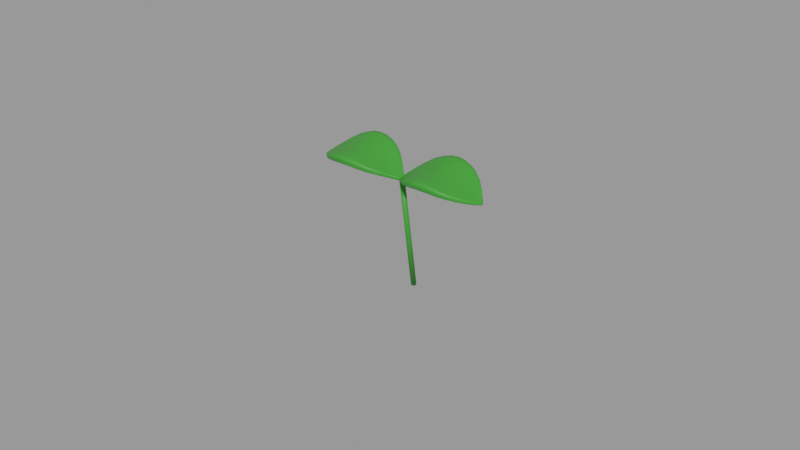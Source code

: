 # Source: top_sprout.blend  (saved by Blender 3.0.42; exported with 4.5.12 LTS)
import bpy
from mathutils import Matrix  # noqa: F401  (used for matrix-valued properties, if any)

bpy.ops.wm.read_factory_settings(use_empty=True)
scene = bpy.context.scene
scene.name = 'Scene'

# ---- materials (node trees are filled in below, after node groups)
mat_material = bpy.data.materials.new('Material')

# ---- material node trees
mat_material.use_nodes = True; mat_material.node_tree.nodes.clear()
_N = mat_material.node_tree.nodes; _L = mat_material.node_tree.links
n0 = _N.new('ShaderNodeBsdfPrincipled'); n0.name = 'Principled BSDF'; n0.location = (10, 300)
n0.distribution = 'GGX'
n0.subsurface_method = 'BURLEY'
n0.inputs[0].default_value = (0.04068, 0.307, 0.02608, 1.0)
n0.inputs[3].default_value = 1.45
n0.inputs[27].default_value = (0.0, 0.0, 0.0, 1.0)
n0.inputs[28].default_value = 1.0
n1 = _N.new('ShaderNodeOutputMaterial'); n1.name = 'Material Output'; n1.location = (300, 300)
_L.new(n0.outputs[0], n1.inputs[0])
n1.is_active_output = True

# ---- meshes
me_cylinder = bpy.data.meshes.new('Cylinder')
me_cylinder.from_pydata([(1.862e-18, 0.01403, 0.695), (3.133e-18, 0.008304, 0.7328), (0.0004277, 0.01392, 0.695), (0.0004277, 0.008191, 0.7328), (0.0007408, 0.01361, 0.695), (0.0007408, 0.007881, 0.7328), (0.0008554, 0.01318, 0.6949), (0.0008554, 0.007459, 0.7327), (0.0007408, 0.01276, 0.6948), (0.0007408, 0.007036, 0.7326), (0.0004277, 0.01245, 0.6948), (0.0004277, 0.006726, 0.7326), (-7.478e-11, 0.01234, 0.6948), (-7.478e-11, 0.006613, 0.7326), (-0.0004277, 0.01245, 0.6948), (-0.0004277, 0.006726, 0.7326), (-0.0007408, 0.01276, 0.6948), (-0.0007408, 0.007036, 0.7326), (-0.0008554, 0.01318, 0.6949), (-0.0008554, 0.007459, 0.7327), (-0.0007408, 0.01361, 0.695), (-0.0007408, 0.007881, 0.7328), (-0.0004277, 0.01392, 0.695), (-0.0004277, 0.008191, 0.7328), (0.02733, 0.005843, 0.7331), (0.02733, 0.005739, 0.7338), (0.02733, 0.00897, 0.7336), (0.02733, 0.008867, 0.7342), (0.02376, 0.01182, 0.7357), (0.019, 0.0137, 0.7376), (0.01425, 0.01416, 0.7382), (0.009492, 0.0137, 0.7376), (0.00474, 0.01191, 0.7356), (0.00474, 0.0117, 0.737), (0.009492, 0.01341, 0.7395), (0.01425, 0.01383, 0.7404), (0.019, 0.01341, 0.7395), (0.02376, 0.01162, 0.737), (0.00474, 0.002416, 0.7342), (0.009492, 0.000128, 0.7356), (0.01425, -0.000496, 0.736), (0.019, 0.000128, 0.7356), (0.02376, 0.002489, 0.7343), (0.02376, 0.002292, 0.7356), (0.019, -0.0001545, 0.7374), (0.01425, -0.0008199, 0.7382), (0.009492, -0.0001545, 0.7374), (0.00474, 0.002206, 0.7356), (0.02772, 0.007438, 0.7331), (0.02772, 0.007355, 0.7337), (0.02376, 0.00702, 0.7359), (0.019, 0.006732, 0.7378), (0.01425, 0.006615, 0.7385), (0.009492, 0.006732, 0.7378), (0.00474, 0.007013, 0.7359), (0.00474, 0.007167, 0.7349), (0.009492, 0.00692, 0.7365), (0.01425, 0.00684, 0.7371), (0.019, 0.00692, 0.7365), (0.02376, 0.00716, 0.7349), (0.02772, 0.008732, 0.7338), (0.02772, 0.005989, 0.7334), (0.02376, 0.001383, 0.7353), (0.019, -0.00148, 0.737), (0.01425, -0.002247, 0.7377), (0.009492, -0.00148, 0.737), (0.00474, 0.001284, 0.7352), (0.00474, 0.01267, 0.737), (0.009492, 0.0148, 0.7395), (0.01425, 0.01534, 0.7403), (0.019, 0.0148, 0.7395), (0.02376, 0.01258, 0.737), (0.02851, 0.007441, 0.7331), (0.02772, 0.008786, 0.7335), (0.02772, 0.006043, 0.7331), (0.02376, 0.001505, 0.7345), (0.019, -0.001303, 0.7358), (0.01425, -0.002045, 0.7363), (0.009492, -0.001303, 0.7358), (0.00474, 0.001414, 0.7344), (0.00474, 0.0128, 0.7361), (0.009492, 0.01498, 0.7383), (0.01425, 0.01554, 0.739), (0.019, 0.01498, 0.7383), (0.02376, 0.0127, 0.7362), (0.02851, 0.007481, 0.7328), (-3.263e-09, 0.006629, 0.7321), (-3.263e-09, 0.006479, 0.733), (-3.263e-09, 0.008445, 0.7323), (-3.263e-09, 0.008295, 0.7333), (-0.02733, 0.005843, 0.7331), (-0.02733, 0.005739, 0.7338), (-0.02733, 0.00897, 0.7336), (-0.02733, 0.008867, 0.7342), (-0.02376, 0.01182, 0.7357), (-0.019, 0.0137, 0.7376), (-0.01425, 0.01416, 0.7382), (-0.009492, 0.0137, 0.7376), (-0.00474, 0.01191, 0.7356), (-0.00474, 0.0117, 0.737), (-0.009492, 0.01341, 0.7395), (-0.01425, 0.01383, 0.7404), (-0.019, 0.01341, 0.7395), (-0.02376, 0.01162, 0.737), (-0.00474, 0.002416, 0.7342), (-0.009492, 0.000128, 0.7356), (-0.01425, -0.000496, 0.736), (-0.019, 0.000128, 0.7356), (-0.02376, 0.002489, 0.7343), (-0.02376, 0.002292, 0.7356), (-0.019, -0.0001545, 0.7374), (-0.01425, -0.0008199, 0.7382), (-0.009492, -0.0001545, 0.7374), (-0.00474, 0.002206, 0.7356), (-3.263e-09, 0.007541, 0.7322), (-3.263e-09, 0.007384, 0.7332), (-0.02772, 0.007438, 0.7331), (-0.02772, 0.007355, 0.7337), (-0.02376, 0.00702, 0.7359), (-0.019, 0.006732, 0.7378), (-0.01425, 0.006615, 0.7385), (-0.009492, 0.006732, 0.7378), (-0.00474, 0.007013, 0.7359), (-0.00474, 0.007167, 0.7349), (-0.009492, 0.00692, 0.7365), (-0.01425, 0.00684, 0.7371), (-0.019, 0.00692, 0.7365), (-0.02376, 0.00716, 0.7349), (-3.263e-09, 0.00633, 0.7328), (-3.263e-09, 0.008508, 0.7331), (-0.02772, 0.008732, 0.7338), (-0.02772, 0.005989, 0.7334), (-0.02376, 0.001383, 0.7353), (-0.019, -0.00148, 0.737), (-0.01425, -0.002247, 0.7377), (-0.009492, -0.00148, 0.737), (-0.00474, 0.001284, 0.7352), (-0.00474, 0.01267, 0.737), (-0.009492, 0.0148, 0.7395), (-0.01425, 0.01534, 0.7403), (-0.019, 0.0148, 0.7395), (-0.02376, 0.01258, 0.737), (-0.02851, 0.007441, 0.7331), (3.141e-18, 0.007419, 0.733), (-3.263e-09, 0.008592, 0.7326), (-0.02772, 0.008786, 0.7335), (-0.02772, 0.006043, 0.7331), (-0.02376, 0.001505, 0.7345), (-0.019, -0.001303, 0.7358), (-0.01425, -0.002045, 0.7363), (-0.009492, -0.001303, 0.7358), (-0.00474, 0.001414, 0.7344), (-0.00474, 0.0128, 0.7361), (-0.009492, 0.01498, 0.7383), (-0.01425, 0.01554, 0.739), (-0.019, 0.01498, 0.7383), (-0.02376, 0.0127, 0.7362), (-0.02851, 0.007481, 0.7328), (3.122e-18, 0.007502, 0.7324), (-3.263e-09, 0.006413, 0.7323), (-3.263e-09, 0.007019, 0.7321), (-3.263e-09, 0.006329, 0.733), (-3.263e-09, 0.007906, 0.7333), (-3.263e-09, 0.008593, 0.7324), (0.002369, 0.01031, 0.7341), (0.02599, 0.01003, 0.7353), (0.02765, 0.008833, 0.7334), (0.02765, 0.008198, 0.7333), (0.02765, 0.006578, 0.7336), (0.02765, 0.006018, 0.733), (0.02599, 0.00444, 0.7335), (0.002369, 0.004189, 0.7343), (0.02599, 0.01018, 0.7344), (0.02138, 0.01301, 0.7368), (0.01663, 0.01405, 0.7381), (0.01187, 0.01405, 0.7381), (0.007115, 0.01302, 0.7368), (0.002369, 0.01013, 0.7352), (0.007115, 0.01277, 0.7384), (0.01187, 0.01374, 0.7401), (0.01663, 0.01374, 0.7401), (0.02138, 0.01276, 0.7384), (0.002369, 0.004368, 0.7332), (0.007115, 0.001016, 0.735), (0.01187, -0.0003513, 0.7359), (0.01663, -0.0003513, 0.7359), (0.02138, 0.001025, 0.735), (0.02599, 0.004298, 0.7345), (0.02138, 0.0007809, 0.7366), (0.01663, -0.000663, 0.738), (0.01187, -0.000663, 0.738), (0.007115, 0.0007701, 0.7366), (0.02376, 0.004313, 0.7356), (0.019, 0.002791, 0.7374), (0.01425, 0.00236, 0.7382), (0.009492, 0.002791, 0.7374), (0.00474, 0.00426, 0.7356), (0.00474, 0.004438, 0.7344), (0.009492, 0.003018, 0.7359), (0.01425, 0.002626, 0.7364), (0.019, 0.003018, 0.7359), (0.02376, 0.004477, 0.7345), (0.02376, 0.001658, 0.7343), (0.019, -0.001081, 0.7355), (0.01425, -0.001803, 0.736), (0.009492, -0.001081, 0.7355), (0.00474, 0.00157, 0.7342), (0.00474, 0.01272, 0.7358), (0.009492, 0.01486, 0.7379), (0.01425, 0.01541, 0.7386), (0.019, 0.01486, 0.7379), (0.02376, 0.01262, 0.7359), (-3.263e-09, 0.008062, 0.7322), (-3.263e-09, 0.006862, 0.7331), (0.02765, 0.006667, 0.733), (0.02765, 0.008109, 0.7339), (0.02376, 0.009678, 0.7364), (0.019, 0.01059, 0.7386), (0.01425, 0.01078, 0.7395), (0.009492, 0.01059, 0.7386), (0.00474, 0.009717, 0.7364), (0.00474, 0.009894, 0.7353), (0.009492, 0.01082, 0.7371), (0.01425, 0.01105, 0.7377), (0.019, 0.01082, 0.7371), (0.02376, 0.009842, 0.7354), (0.02138, 0.007023, 0.7359), (0.01663, 0.006859, 0.7369), (0.01187, 0.006859, 0.7369), (0.007115, 0.007024, 0.7358), (0.002369, 0.007345, 0.7336), (0.007115, 0.006857, 0.7369), (0.01187, 0.006647, 0.7383), (0.01663, 0.006647, 0.7383), (0.02138, 0.006858, 0.7369), (0.02604, 0.007205, 0.7346), (0.002369, 0.007193, 0.7346), (0.02604, 0.007315, 0.7339), (0.02842, 0.007485, 0.7328), (-3.263e-09, 0.007527, 0.7323), (-3.263e-09, 0.006371, 0.7325), (-3.263e-09, 0.008462, 0.7333), (0.02765, 0.008746, 0.734), (0.02765, 0.005931, 0.7336), (0.02376, 0.001469, 0.7355), (0.019, -0.001355, 0.7373), (0.01425, -0.002115, 0.738), (0.009492, -0.001355, 0.7373), (0.00474, 0.00137, 0.7355), (0.00474, 0.01252, 0.7372), (0.009492, 0.01459, 0.7397), (0.01425, 0.0151, 0.7406), (0.019, 0.01459, 0.7397), (0.02376, 0.01243, 0.7372), (0.02842, 0.007421, 0.7332), (-3.263e-09, 0.007395, 0.7331), (-3.263e-09, 0.006874, 0.7329), (0.02842, 0.007796, 0.7332), (0.02138, 0.01399, 0.7384), (0.01663, 0.01522, 0.7401), (0.01187, 0.01522, 0.7401), (0.007115, 0.014, 0.7384), (0.002369, 0.01076, 0.7352), (0.007115, -0.0004021, 0.7362), (0.01187, -0.002068, 0.7375), (0.01663, -0.002068, 0.7375), (0.02138, -0.0003897, 0.7362), (0.02604, 0.003816, 0.7342), (0.002369, 0.003623, 0.7341), (0.02842, 0.007066, 0.7331), (0.02604, 0.01057, 0.7353), (-3.263e-09, 0.007963, 0.7331), (-3.263e-09, 0.008549, 0.7329), (0.02772, 0.008759, 0.7337), (0.02772, 0.006016, 0.7332), (0.02376, 0.001444, 0.7349), (0.019, -0.001392, 0.7364), (0.01425, -0.002147, 0.737), (0.009492, -0.001392, 0.7364), (0.00474, 0.001349, 0.7348), (0.00474, 0.01274, 0.7365), (0.009492, 0.01489, 0.7389), (0.01425, 0.01544, 0.7397), (0.019, 0.01489, 0.7389), (0.02376, 0.01264, 0.7366), (0.02851, 0.007461, 0.733), (3.132e-18, 0.00746, 0.7327), (-3.263e-09, 0.00646, 0.7321), (-3.263e-09, 0.008047, 0.7325), (0.02604, 0.01065, 0.7347), (0.02842, 0.007107, 0.7328), (0.002369, 0.003729, 0.7334), (0.02604, 0.003901, 0.7337), (0.02138, -0.0002363, 0.7352), (0.01663, -0.001873, 0.7362), (0.01187, -0.001873, 0.7362), (0.007115, -0.0002477, 0.7352), (0.002369, 0.01086, 0.7345), (0.007115, 0.01415, 0.7374), (0.01187, 0.01541, 0.7388), (0.01663, 0.01541, 0.7388), (0.02138, 0.01414, 0.7374), (0.02842, 0.007838, 0.7329), (-3.263e-09, 0.006958, 0.7323), (-0.002369, 0.01031, 0.7341), (-0.02599, 0.01003, 0.7353), (-0.02765, 0.008833, 0.7334), (-0.02765, 0.008198, 0.7333), (-0.02765, 0.006578, 0.7336), (-0.02765, 0.006018, 0.733), (-0.02599, 0.00444, 0.7335), (-0.002369, 0.004189, 0.7343), (-0.02599, 0.01018, 0.7344), (-0.02138, 0.01301, 0.7368), (-0.01663, 0.01405, 0.7381), (-0.01187, 0.01405, 0.7381), (-0.007115, 0.01302, 0.7368), (-0.002369, 0.01013, 0.7352), (-0.007115, 0.01277, 0.7384), (-0.01187, 0.01374, 0.7401), (-0.01663, 0.01374, 0.7401), (-0.02138, 0.01276, 0.7384), (-0.002369, 0.004368, 0.7332), (-0.007115, 0.001016, 0.735), (-0.01187, -0.0003513, 0.7359), (-0.01663, -0.0003513, 0.7359), (-0.02138, 0.001025, 0.735), (-0.02599, 0.004298, 0.7345), (-0.02138, 0.0007809, 0.7366), (-0.01663, -0.000663, 0.738), (-0.01187, -0.000663, 0.738), (-0.007115, 0.0007701, 0.7366), (-0.02376, 0.004313, 0.7356), (-0.019, 0.002791, 0.7374), (-0.01425, 0.00236, 0.7382), (-0.009492, 0.002791, 0.7374), (-0.00474, 0.00426, 0.7356), (-0.00474, 0.004438, 0.7344), (-0.009492, 0.003018, 0.7359), (-0.01425, 0.002626, 0.7364), (-0.019, 0.003018, 0.7359), (-0.02376, 0.004477, 0.7345), (-0.02376, 0.001658, 0.7343), (-0.019, -0.001081, 0.7355), (-0.01425, -0.001803, 0.736), (-0.009492, -0.001081, 0.7355), (-0.00474, 0.00157, 0.7342), (-0.00474, 0.01272, 0.7358), (-0.009492, 0.01486, 0.7379), (-0.01425, 0.01541, 0.7386), (-0.019, 0.01486, 0.7379), (-0.02376, 0.01262, 0.7359), (-0.02765, 0.006667, 0.733), (-0.02765, 0.008109, 0.7339), (-0.02376, 0.009678, 0.7364), (-0.019, 0.01059, 0.7386), (-0.01425, 0.01078, 0.7395), (-0.009492, 0.01059, 0.7386), (-0.00474, 0.009717, 0.7364), (-0.00474, 0.009894, 0.7353), (-0.009492, 0.01082, 0.7371), (-0.01425, 0.01105, 0.7377), (-0.019, 0.01082, 0.7371), (-0.02376, 0.009842, 0.7354), (-0.02138, 0.007023, 0.7359), (-0.01663, 0.006859, 0.7369), (-0.01187, 0.006859, 0.7369), (-0.007115, 0.007024, 0.7358), (-0.002369, 0.007345, 0.7336), (-0.007115, 0.006857, 0.7369), (-0.01187, 0.006647, 0.7383), (-0.01663, 0.006647, 0.7383), (-0.02138, 0.006858, 0.7369), (-0.02604, 0.007205, 0.7346), (-0.002369, 0.007193, 0.7346), (-0.02604, 0.007315, 0.7339), (-0.02842, 0.007485, 0.7328), (-0.02765, 0.008746, 0.734), (-0.02765, 0.005931, 0.7336), (-0.02376, 0.001469, 0.7355), (-0.019, -0.001355, 0.7373), (-0.01425, -0.002115, 0.738), (-0.009492, -0.001355, 0.7373), (-0.00474, 0.00137, 0.7355), (-0.00474, 0.01252, 0.7372), (-0.009492, 0.01459, 0.7397), (-0.01425, 0.0151, 0.7406), (-0.019, 0.01459, 0.7397), (-0.02376, 0.01243, 0.7372), (-0.02842, 0.007421, 0.7332), (-0.02842, 0.007796, 0.7332), (-0.02138, 0.01399, 0.7384), (-0.01663, 0.01522, 0.7401), (-0.01187, 0.01522, 0.7401), (-0.007115, 0.014, 0.7384), (-0.002369, 0.01076, 0.7352), (-0.007115, -0.0004021, 0.7362), (-0.01187, -0.002068, 0.7375), (-0.01663, -0.002068, 0.7375), (-0.02138, -0.0003897, 0.7362), (-0.02604, 0.003816, 0.7342), (-0.002369, 0.003623, 0.7341), (-0.02842, 0.007066, 0.7331), (-0.02604, 0.01057, 0.7353), (-0.02772, 0.008759, 0.7337), (-0.02772, 0.006016, 0.7332), (-0.02376, 0.001444, 0.7349), (-0.019, -0.001392, 0.7364), (-0.01425, -0.002147, 0.737), (-0.009492, -0.001392, 0.7364), (-0.00474, 0.001349, 0.7348), (-0.00474, 0.01274, 0.7365), (-0.009492, 0.01489, 0.7389), (-0.01425, 0.01544, 0.7397), (-0.019, 0.01489, 0.7389), (-0.02376, 0.01264, 0.7366), (-0.02851, 0.007461, 0.733), (-0.02604, 0.01065, 0.7347), (-0.02842, 0.007107, 0.7328), (-0.002369, 0.003729, 0.7334), (-0.02604, 0.003901, 0.7337), (-0.02138, -0.0002363, 0.7352), (-0.01663, -0.001873, 0.7362), (-0.01187, -0.001873, 0.7362), (-0.007115, -0.0002477, 0.7352), (-0.002369, 0.01086, 0.7345), (-0.007115, 0.01415, 0.7374), (-0.01187, 0.01541, 0.7388), (-0.01663, 0.01541, 0.7388), (-0.02138, 0.01414, 0.7374), (-0.02842, 0.007838, 0.7329), (0.02603, 0.01049, 0.7354), (0.02832, 0.006997, 0.7332), (0.002369, 0.00367, 0.7343), (0.02603, 0.005679, 0.7337), (0.002369, 0.005471, 0.7344), (0.02603, 0.005556, 0.7345), (0.02138, 0.003379, 0.7366), (0.01663, 0.002463, 0.738), (0.01187, 0.002463, 0.738), (0.007115, 0.003373, 0.7366), (0.002369, 0.005635, 0.7333), (0.007115, 0.003573, 0.7353), (0.01187, 0.002717, 0.7363), (0.01663, 0.002717, 0.7363), (0.02138, 0.003577, 0.7353), (0.02603, 0.003849, 0.7344), (0.02138, -0.0002784, 0.7365), (0.01663, -0.001937, 0.7379), (0.01187, -0.001937, 0.7379), (0.007115, -0.0002908, 0.7365), (0.002369, 0.01065, 0.7353), (0.007115, 0.01381, 0.7387), (0.01187, 0.01499, 0.7404), (0.01663, 0.01499, 0.7404), (0.02138, 0.0138, 0.7387), (0.02138, 0.01047, 0.7364), (0.01663, 0.011, 0.7376), (0.01187, 0.011, 0.7376), (0.007115, 0.01047, 0.7364), (0.002369, 0.009053, 0.7339), (0.007115, 0.01027, 0.7377), (0.01187, 0.01075, 0.7392), (0.01663, 0.01075, 0.7392), (0.02138, 0.01027, 0.7377), (0.02603, 0.008825, 0.735), (0.002369, 0.008889, 0.7349), (0.02603, 0.008948, 0.7342), (0.02832, 0.007825, 0.7334), (0.02842, 0.007817, 0.7331), (0.02138, 0.01406, 0.7379), (0.01663, 0.01531, 0.7395), (0.01187, 0.01531, 0.7395), (0.007115, 0.01407, 0.7379), (0.002369, 0.01081, 0.7348), (0.007115, -0.0003254, 0.7357), (0.01187, -0.001971, 0.7369), (0.01663, -0.001971, 0.7369), (0.02138, -0.0003135, 0.7357), (0.02604, 0.003858, 0.7339), (0.002369, 0.003676, 0.7337), (0.02842, 0.007086, 0.733), (0.02604, 0.01061, 0.735), (0.02603, 0.01062, 0.7345), (0.02832, 0.007063, 0.7328), (0.002369, 0.003835, 0.7332), (0.02603, 0.003982, 0.7335), (0.02138, -4.15e-05, 0.735), (0.01663, -0.001635, 0.7359), (0.01187, -0.001635, 0.7359), (0.007115, -5.245e-05, 0.7349), (0.002369, 0.01082, 0.7342), (0.007115, 0.01405, 0.7371), (0.01187, 0.01529, 0.7384), (0.01663, 0.01529, 0.7384), (0.02138, 0.01404, 0.7371), (0.02832, 0.007892, 0.7329), (-3.263e-09, 0.007936, 0.7332), (-0.02603, 0.01049, 0.7354), (-0.02832, 0.006997, 0.7332), (-0.002369, 0.00367, 0.7343), (-0.02603, 0.005679, 0.7337), (-0.002369, 0.005471, 0.7344), (-0.02603, 0.005556, 0.7345), (-0.02138, 0.003379, 0.7366), (-0.01663, 0.002463, 0.738), (-0.01187, 0.002463, 0.738), (-0.007115, 0.003373, 0.7366), (-0.002369, 0.005635, 0.7333), (-0.007115, 0.003573, 0.7353), (-0.01187, 0.002717, 0.7363), (-0.01663, 0.002717, 0.7363), (-0.02138, 0.003577, 0.7353), (-0.02603, 0.003849, 0.7344), (-0.02138, -0.0002784, 0.7365), (-0.01663, -0.001937, 0.7379), (-0.01187, -0.001937, 0.7379), (-0.007115, -0.0002908, 0.7365), (-0.002369, 0.01065, 0.7353), (-0.007115, 0.01381, 0.7387), (-0.01187, 0.01499, 0.7404), (-0.01663, 0.01499, 0.7404), (-0.02138, 0.0138, 0.7387), (-0.02138, 0.01047, 0.7364), (-0.01663, 0.011, 0.7376), (-0.01187, 0.011, 0.7376), (-0.007115, 0.01047, 0.7364), (-0.002369, 0.009053, 0.7339), (-0.007115, 0.01027, 0.7377), (-0.01187, 0.01075, 0.7392), (-0.01663, 0.01075, 0.7392), (-0.02138, 0.01027, 0.7377), (-0.02603, 0.008825, 0.735), (-0.002369, 0.008889, 0.7349), (-0.02603, 0.008948, 0.7342), (-0.02832, 0.007825, 0.7334), (-3.263e-09, 0.006855, 0.733), (3.13e-18, 0.006916, 0.7326), (-0.02842, 0.007817, 0.7331), (-0.02138, 0.01406, 0.7379), (-0.01663, 0.01531, 0.7395), (-0.01187, 0.01531, 0.7395), (-0.007115, 0.01407, 0.7379), (-0.002369, 0.01081, 0.7348), (-0.007115, -0.0003254, 0.7357), (-0.01187, -0.001971, 0.7369), (-0.01663, -0.001971, 0.7369), (-0.02138, -0.0003135, 0.7357), (-0.02604, 0.003858, 0.7339), (-0.002369, 0.003676, 0.7337), (-0.02842, 0.007086, 0.733), (-0.02604, 0.01061, 0.735), (-3.263e-09, 0.008005, 0.7328), (-3.263e-09, 0.008068, 0.7323), (-0.02603, 0.01062, 0.7345), (-0.02832, 0.007063, 0.7328), (-0.002369, 0.003835, 0.7332), (-0.02603, 0.003982, 0.7335), (-0.02138, -4.15e-05, 0.735), (-0.01663, -0.001635, 0.7359), (-0.01187, -0.001635, 0.7359), (-0.007115, -5.245e-05, 0.7349), (-0.002369, 0.01082, 0.7342), (-0.007115, 0.01405, 0.7371), (-0.01187, 0.01529, 0.7384), (-0.01663, 0.01529, 0.7384), (-0.02138, 0.01404, 0.7371), (-0.02832, 0.007892, 0.7329), (3.115e-18, 0.006986, 0.7322)], [], [(0, 1, 3, 2), (2, 3, 5, 4), (4, 5, 7, 6), (6, 7, 9, 8), (8, 9, 11, 10), (10, 11, 13, 12), (12, 13, 15, 14), (14, 15, 17, 16), (16, 17, 19, 18), (18, 19, 21, 20), (3, 1, 23, 21, 19, 17, 15, 13, 11, 9, 7, 5), (20, 21, 23, 22), (22, 23, 1, 0), (0, 2, 4, 6, 8, 10, 12, 14, 16, 18, 20, 22), (71, 253, 431, 270), (253, 37, 165, 431), (431, 165, 27, 242), (270, 431, 242, 60), (72, 254, 432, 269), (254, 49, 168, 432), (432, 168, 25, 243), (269, 432, 243, 61), (66, 248, 433, 268), (248, 47, 171, 433), (433, 171, 87, 161), (268, 433, 161, 128), (59, 237, 434, 201), (237, 48, 214, 434), (434, 214, 24, 170), (201, 434, 170, 42), (54, 236, 435, 196), (236, 115, 213, 435), (435, 213, 87, 171), (196, 435, 171, 47), (49, 235, 436, 168), (235, 50, 192, 436), (436, 192, 43, 187), (168, 436, 187, 25), (50, 234, 437, 192), (234, 51, 193, 437), (437, 193, 44, 188), (192, 437, 188, 43), (51, 233, 438, 193), (233, 52, 194, 438), (438, 194, 45, 189), (193, 438, 189, 44), (52, 232, 439, 194), (232, 53, 195, 439), (439, 195, 46, 190), (194, 439, 190, 45), (53, 231, 440, 195), (231, 54, 196, 440), (440, 196, 47, 191), (195, 440, 191, 46), (114, 230, 441, 160), (230, 55, 197, 441), (441, 197, 38, 182), (160, 441, 182, 86), (55, 229, 442, 197), (229, 56, 198, 442), (442, 198, 39, 183), (197, 442, 183, 38), (56, 228, 443, 198), (228, 57, 199, 443), (443, 199, 40, 184), (198, 443, 184, 39), (57, 227, 444, 199), (227, 58, 200, 444), (444, 200, 41, 185), (199, 444, 185, 40), (58, 226, 445, 200), (226, 59, 201, 445), (445, 201, 42, 186), (200, 445, 186, 41), (61, 243, 446, 267), (243, 25, 187, 446), (446, 187, 43, 244), (267, 446, 244, 62), (62, 244, 447, 266), (244, 43, 188, 447), (447, 188, 44, 245), (266, 447, 245, 63), (63, 245, 448, 265), (245, 44, 189, 448), (448, 189, 45, 246), (265, 448, 246, 64), (64, 246, 449, 264), (246, 45, 190, 449), (449, 190, 46, 247), (264, 449, 247, 65), (65, 247, 450, 263), (247, 46, 191, 450), (450, 191, 47, 248), (263, 450, 248, 66), (129, 241, 451, 262), (241, 89, 177, 451), (451, 177, 33, 249), (262, 451, 249, 67), (67, 249, 452, 261), (249, 33, 178, 452), (452, 178, 34, 250), (261, 452, 250, 68), (68, 250, 453, 260), (250, 34, 179, 453), (453, 179, 35, 251), (260, 453, 251, 69), (69, 251, 454, 259), (251, 35, 180, 454), (454, 180, 36, 252), (259, 454, 252, 70), (70, 252, 455, 258), (252, 36, 181, 455), (455, 181, 37, 253), (258, 455, 253, 71), (29, 173, 456, 224), (173, 28, 225, 456), (456, 225, 59, 226), (224, 456, 226, 58), (30, 174, 457, 223), (174, 29, 224, 457), (457, 224, 58, 227), (223, 457, 227, 57), (31, 175, 458, 222), (175, 30, 223, 458), (458, 223, 57, 228), (222, 458, 228, 56), (32, 176, 459, 221), (176, 31, 222, 459), (459, 222, 56, 229), (221, 459, 229, 55), (88, 164, 460, 212), (164, 32, 221, 460), (460, 221, 55, 230), (212, 460, 230, 114), (34, 178, 461, 219), (178, 33, 220, 461), (461, 220, 54, 231), (219, 461, 231, 53), (35, 179, 462, 218), (179, 34, 219, 462), (462, 219, 53, 232), (218, 462, 232, 52), (36, 180, 463, 217), (180, 35, 218, 463), (463, 218, 52, 233), (217, 463, 233, 51), (37, 181, 464, 216), (181, 36, 217, 464), (464, 217, 51, 234), (216, 464, 234, 50), (27, 165, 465, 215), (165, 37, 216, 465), (465, 216, 50, 235), (215, 465, 235, 49), (33, 177, 466, 220), (177, 89, 162, 466), (466, 162, 115, 236), (220, 466, 236, 54), (28, 172, 467, 225), (172, 26, 167, 467), (467, 167, 48, 237), (225, 467, 237, 59), (60, 242, 468, 257), (242, 27, 215, 468), (468, 215, 49, 254), (257, 468, 254, 72), (73, 273, 469, 302), (273, 60, 257, 469), (469, 257, 72, 285), (302, 469, 285, 85), (83, 283, 470, 301), (283, 70, 258, 470), (470, 258, 71, 284), (301, 470, 284, 84), (82, 282, 471, 300), (282, 69, 259, 471), (471, 259, 70, 283), (300, 471, 283, 83), (81, 281, 472, 299), (281, 68, 260, 472), (472, 260, 69, 282), (299, 472, 282, 82), (80, 280, 473, 298), (280, 67, 261, 473), (473, 261, 68, 281), (298, 473, 281, 81), (144, 272, 474, 297), (272, 129, 262, 474), (474, 262, 67, 280), (297, 474, 280, 80), (78, 278, 475, 296), (278, 65, 263, 475), (475, 263, 66, 279), (296, 475, 279, 79), (77, 277, 476, 295), (277, 64, 264, 476), (476, 264, 65, 278), (295, 476, 278, 78), (76, 276, 477, 294), (276, 63, 265, 477), (477, 265, 64, 277), (294, 477, 277, 77), (75, 275, 478, 293), (275, 62, 266, 478), (478, 266, 63, 276), (293, 478, 276, 76), (74, 274, 479, 292), (274, 61, 267, 479), (479, 267, 62, 275), (292, 479, 275, 75), (79, 279, 480, 291), (279, 66, 268, 480), (480, 268, 128, 240), (291, 480, 240, 159), (85, 285, 481, 290), (285, 72, 269, 481), (481, 269, 61, 274), (290, 481, 274, 74), (84, 284, 482, 289), (284, 71, 270, 482), (482, 270, 60, 273), (289, 482, 273, 73), (28, 211, 483, 172), (211, 84, 289, 483), (483, 289, 73, 166), (172, 483, 166, 26), (48, 238, 484, 214), (238, 85, 290, 484), (484, 290, 74, 169), (214, 484, 169, 24), (38, 206, 485, 182), (206, 79, 291, 485), (485, 291, 159, 287), (182, 485, 287, 86), (24, 169, 486, 170), (169, 74, 292, 486), (486, 292, 75, 202), (170, 486, 202, 42), (42, 202, 487, 186), (202, 75, 293, 487), (487, 293, 76, 203), (186, 487, 203, 41), (41, 203, 488, 185), (203, 76, 294, 488), (488, 294, 77, 204), (185, 488, 204, 40), (40, 204, 489, 184), (204, 77, 295, 489), (489, 295, 78, 205), (184, 489, 205, 39), (39, 205, 490, 183), (205, 78, 296, 490), (490, 296, 79, 206), (183, 490, 206, 38), (88, 163, 491, 164), (163, 144, 297, 491), (491, 297, 80, 207), (164, 491, 207, 32), (32, 207, 492, 176), (207, 80, 298, 492), (492, 298, 81, 208), (176, 492, 208, 31), (31, 208, 493, 175), (208, 81, 299, 493), (493, 299, 82, 209), (175, 493, 209, 30), (30, 209, 494, 174), (209, 82, 300, 494), (494, 300, 83, 210), (174, 494, 210, 29), (29, 210, 495, 173), (210, 83, 301, 495), (495, 301, 84, 211), (173, 495, 211, 28), (26, 166, 496, 167), (166, 73, 302, 496), (496, 302, 85, 238), (167, 496, 238, 48), (143, 271, 497, 255), (271, 129, 241, 497), (497, 241, 89, 162), (255, 497, 162, 115), (141, 403, 498, 388), (403, 130, 377, 498), (498, 377, 93, 305), (388, 498, 305, 103), (142, 402, 499, 389), (402, 131, 378, 499), (499, 378, 91, 308), (389, 499, 308, 117), (136, 401, 500, 383), (401, 128, 161, 500), (500, 161, 87, 311), (383, 500, 311, 113), (127, 341, 501, 375), (341, 108, 310, 501), (501, 310, 90, 352), (375, 501, 352, 116), (122, 336, 502, 374), (336, 113, 311, 502), (502, 311, 87, 213), (374, 502, 213, 115), (117, 308, 503, 373), (308, 91, 327, 503), (503, 327, 109, 332), (373, 503, 332, 118), (118, 332, 504, 372), (332, 109, 328, 504), (504, 328, 110, 333), (372, 504, 333, 119), (119, 333, 505, 371), (333, 110, 329, 505), (505, 329, 111, 334), (371, 505, 334, 120), (120, 334, 506, 370), (334, 111, 330, 506), (506, 330, 112, 335), (370, 506, 335, 121), (121, 335, 507, 369), (335, 112, 331, 507), (507, 331, 113, 336), (369, 507, 336, 122), (114, 160, 508, 368), (160, 86, 322, 508), (508, 322, 104, 337), (368, 508, 337, 123), (123, 337, 509, 367), (337, 104, 323, 509), (509, 323, 105, 338), (367, 509, 338, 124), (124, 338, 510, 366), (338, 105, 324, 510), (510, 324, 106, 339), (366, 510, 339, 125), (125, 339, 511, 365), (339, 106, 325, 511), (511, 325, 107, 340), (365, 511, 340, 126), (126, 340, 512, 364), (340, 107, 326, 512), (512, 326, 108, 341), (364, 512, 341, 127), (131, 400, 513, 378), (400, 132, 379, 513), (513, 379, 109, 327), (378, 513, 327, 91), (132, 399, 514, 379), (399, 133, 380, 514), (514, 380, 110, 328), (379, 514, 328, 109), (133, 398, 515, 380), (398, 134, 381, 515), (515, 381, 111, 329), (380, 515, 329, 110), (134, 397, 516, 381), (397, 135, 382, 516), (516, 382, 112, 330), (381, 516, 330, 111), (135, 396, 517, 382), (396, 136, 383, 517), (517, 383, 113, 331), (382, 517, 331, 112), (129, 395, 518, 241), (395, 137, 384, 518), (518, 384, 99, 317), (241, 518, 317, 89), (137, 394, 519, 384), (394, 138, 385, 519), (519, 385, 100, 318), (384, 519, 318, 99), (138, 393, 520, 385), (393, 139, 386, 520), (520, 386, 101, 319), (385, 520, 319, 100), (139, 392, 521, 386), (392, 140, 387, 521), (521, 387, 102, 320), (386, 521, 320, 101), (140, 391, 522, 387), (391, 141, 388, 522), (522, 388, 103, 321), (387, 522, 321, 102), (95, 362, 523, 313), (362, 126, 364, 523), (523, 364, 127, 363), (313, 523, 363, 94), (96, 361, 524, 314), (361, 125, 365, 524), (524, 365, 126, 362), (314, 524, 362, 95), (97, 360, 525, 315), (360, 124, 366, 525), (525, 366, 125, 361), (315, 525, 361, 96), (98, 359, 526, 316), (359, 123, 367, 526), (526, 367, 124, 360), (316, 526, 360, 97), (88, 212, 527, 304), (212, 114, 368, 527), (527, 368, 123, 359), (304, 527, 359, 98), (100, 357, 528, 318), (357, 121, 369, 528), (528, 369, 122, 358), (318, 528, 358, 99), (101, 356, 529, 319), (356, 120, 370, 529), (529, 370, 121, 357), (319, 529, 357, 100), (102, 355, 530, 320), (355, 119, 371, 530), (530, 371, 120, 356), (320, 530, 356, 101), (103, 354, 531, 321), (354, 118, 372, 531), (531, 372, 119, 355), (321, 531, 355, 102), (93, 353, 532, 305), (353, 117, 373, 532), (532, 373, 118, 354), (305, 532, 354, 103), (99, 358, 533, 317), (358, 122, 374, 533), (533, 374, 115, 162), (317, 533, 162, 89), (94, 363, 534, 312), (363, 127, 375, 534), (534, 375, 116, 307), (312, 534, 307, 92), (130, 390, 535, 377), (390, 142, 389, 535), (535, 389, 117, 353), (377, 535, 353, 93), (128, 256, 536, 161), (256, 143, 255, 536), (536, 255, 115, 213), (161, 536, 213, 87), (159, 303, 537, 240), (303, 158, 286, 537), (537, 286, 143, 256), (240, 537, 256, 128), (145, 430, 538, 404), (430, 157, 416, 538), (538, 416, 142, 390), (404, 538, 390, 130), (155, 429, 539, 414), (429, 156, 415, 539), (539, 415, 141, 391), (414, 539, 391, 140), (154, 428, 540, 413), (428, 155, 414, 540), (540, 414, 140, 392), (413, 540, 392, 139), (153, 427, 541, 412), (427, 154, 413, 541), (541, 413, 139, 393), (412, 541, 393, 138), (152, 426, 542, 411), (426, 153, 412, 542), (542, 412, 138, 394), (411, 542, 394, 137), (144, 425, 543, 272), (425, 152, 411, 543), (543, 411, 137, 395), (272, 543, 395, 129), (150, 424, 544, 409), (424, 151, 410, 544), (544, 410, 136, 396), (409, 544, 396, 135), (149, 423, 545, 408), (423, 150, 409, 545), (545, 409, 135, 397), (408, 545, 397, 134), (148, 422, 546, 407), (422, 149, 408, 546), (546, 408, 134, 398), (407, 546, 398, 133), (147, 421, 547, 406), (421, 148, 407, 547), (547, 407, 133, 399), (406, 547, 399, 132), (146, 420, 548, 405), (420, 147, 406, 548), (548, 406, 132, 400), (405, 548, 400, 131), (151, 419, 549, 410), (419, 159, 240, 549), (549, 240, 128, 401), (410, 549, 401, 136), (157, 418, 550, 416), (418, 146, 405, 550), (550, 405, 131, 402), (416, 550, 402, 142), (156, 417, 551, 415), (417, 145, 404, 551), (551, 404, 130, 403), (415, 551, 403, 141), (158, 288, 552, 286), (288, 144, 272, 552), (552, 272, 129, 271), (286, 552, 271, 143), (114, 212, 553, 239), (212, 88, 163, 553), (553, 163, 144, 288), (239, 553, 288, 158), (94, 312, 554, 351), (312, 92, 306, 554), (554, 306, 145, 417), (351, 554, 417, 156), (116, 352, 555, 376), (352, 90, 309, 555), (555, 309, 146, 418), (376, 555, 418, 157), (104, 322, 556, 346), (322, 86, 287, 556), (556, 287, 159, 419), (346, 556, 419, 151), (90, 310, 557, 309), (310, 108, 342, 557), (557, 342, 147, 420), (309, 557, 420, 146), (108, 326, 558, 342), (326, 107, 343, 558), (558, 343, 148, 421), (342, 558, 421, 147), (107, 325, 559, 343), (325, 106, 344, 559), (559, 344, 149, 422), (343, 559, 422, 148), (106, 324, 560, 344), (324, 105, 345, 560), (560, 345, 150, 423), (344, 560, 423, 149), (105, 323, 561, 345), (323, 104, 346, 561), (561, 346, 151, 424), (345, 561, 424, 150), (88, 304, 562, 163), (304, 98, 347, 562), (562, 347, 152, 425), (163, 562, 425, 144), (98, 316, 563, 347), (316, 97, 348, 563), (563, 348, 153, 426), (347, 563, 426, 152), (97, 315, 564, 348), (315, 96, 349, 564), (564, 349, 154, 427), (348, 564, 427, 153), (96, 314, 565, 349), (314, 95, 350, 565), (565, 350, 155, 428), (349, 565, 428, 154), (95, 313, 566, 350), (313, 94, 351, 566), (566, 351, 156, 429), (350, 566, 429, 155), (92, 307, 567, 306), (307, 116, 376, 567), (567, 376, 157, 430), (306, 567, 430, 145), (86, 160, 568, 287), (160, 114, 239, 568), (568, 239, 158, 303), (287, 568, 303, 159)])
me_cylinder.polygons.foreach_set('use_smooth', [True] * 566)
_uv = me_cylinder.uv_layers.new(name='UVMap')
_uv.uv.foreach_set('vector', [1.0, 0.5, 1.0, 1.0, 0.9167, 1.0, 0.9167, 0.5, 0.9167, 0.5, 0.9167, 1.0, 0.8333, 1.0, 0.8333, 0.5, 0.8333, 0.5, 0.8333, 1.0, 0.75, 1.0, 0.75, 0.5, 0.75, 0.5, 0.75, 1.0, 0.6667, 1.0, 0.6667, 0.5, 0.6667, 0.5, 0.6667, 1.0, 0.5833, 1.0, 0.5833, 0.5, 0.5833, 0.5, 0.5833, 1.0, 0.5, 1.0, 0.5, 0.5, 0.5, 0.5, 0.5, 1.0, 0.4167, 1.0, 0.4167, 0.5, 0.4167, 0.5, 0.4167, 1.0, 0.3333, 1.0, 0.3333, 0.5, 0.3333, 0.5, 0.3333, 1.0, 0.25, 1.0, 0.25, 0.5, 0.25, 0.5, 0.25, 1.0, 0.1667, 1.0, 0.1667, 0.5, 0.37, 0.4578, 0.25, 0.49, 0.13, 0.4578, 0.04215, 0.37, 0.01, 0.25, 0.04215, 0.13, 0.13, 0.04215, 0.25, 0.01, 0.37, 0.04215, 0.4578, 0.13, 0.49, 0.25, 0.4578, 0.37, 0.1667, 0.5, 0.1667, 1.0, 0.08333, 1.0, 0.08333, 0.5, 0.08333, 0.5, 0.08333, 1.0, 7.451e-08, 1.0, 7.451e-08, 0.5, 0.75, 0.49, 0.87, 0.4578, 0.9578, 0.37, 0.99, 0.25, 0.9578, 0.13, 0.87, 0.04215, 0.75, 0.01, 0.63, 0.04215, 0.5422, 0.13, 0.51, 0.25, 0.5422, 0.37, 0.63, 0.4578, 0.5694, 0.4583, 0.6067, 0.4583, 0.6067, 0.4806, 0.5694, 0.4809, 0.6067, 0.4583, 0.625, 0.4583, 0.625, 0.4792, 0.6067, 0.4806, 0.6067, 0.4806, 0.625, 0.4792, 0.625, 0.5, 0.6068, 0.5127, 0.5694, 0.4809, 0.6067, 0.4806, 0.6068, 0.5127, 0.5694, 0.5139, 0.5694, 0.625, 0.607, 0.625, 0.6069, 0.6861, 0.5694, 0.6858, 0.607, 0.625, 0.6269, 0.625, 0.6268, 0.6872, 0.6069, 0.6861, 0.6069, 0.6861, 0.6268, 0.6872, 0.625, 0.75, 0.6068, 0.7373, 0.5694, 0.6858, 0.6069, 0.6861, 0.6068, 0.7373, 0.5694, 0.7361, 0.5694, 0.9583, 0.6067, 0.9583, 0.6073, 0.9792, 0.5715, 0.9792, 0.6067, 0.9583, 0.625, 0.9583, 0.625, 0.9792, 0.6073, 0.9792, 0.6073, 0.9792, 0.625, 0.9792, 0.625, 1.0, 0.6099, 1.0, 0.5715, 0.9792, 0.6073, 0.9792, 0.6099, 1.0, 0.5948, 1.0, 0.3333, 0.625, 0.3541, 0.625, 0.3541, 0.6875, 0.3333, 0.6875, 0.3541, 0.625, 0.3743, 0.625, 0.3743, 0.6872, 0.3541, 0.6875, 0.3541, 0.6875, 0.3743, 0.6872, 0.375, 0.75, 0.3542, 0.75, 0.3333, 0.6875, 0.3541, 0.6875, 0.3542, 0.75, 0.3333, 0.75, 0.8333, 0.625, 0.8542, 0.625, 0.8542, 0.6875, 0.8333, 0.6875, 0.8542, 0.625, 0.875, 0.625, 0.875, 0.6875, 0.8542, 0.6875, 0.8542, 0.6875, 0.875, 0.6875, 0.875, 0.75, 0.8542, 0.75, 0.8333, 0.6875, 0.8542, 0.6875, 0.8542, 0.75, 0.8333, 0.75, 0.6269, 0.625, 0.6461, 0.625, 0.646, 0.6875, 0.6268, 0.6872, 0.6461, 0.625, 0.6667, 0.625, 0.6667, 0.6875, 0.646, 0.6875, 0.646, 0.6875, 0.6667, 0.6875, 0.6667, 0.75, 0.6458, 0.75, 0.6268, 0.6872, 0.646, 0.6875, 0.6458, 0.75, 0.625, 0.75, 0.6667, 0.625, 0.6875, 0.625, 0.6875, 0.6875, 0.6667, 0.6875, 0.6875, 0.625, 0.7083, 0.625, 0.7083, 0.6875, 0.6875, 0.6875, 0.6875, 0.6875, 0.7083, 0.6875, 0.7083, 0.75, 0.6875, 0.75, 0.6667, 0.6875, 0.6875, 0.6875, 0.6875, 0.75, 0.6667, 0.75, 0.7083, 0.625, 0.7292, 0.625, 0.7292, 0.6875, 0.7083, 0.6875, 0.7292, 0.625, 0.75, 0.625, 0.75, 0.6875, 0.7292, 0.6875, 0.7292, 0.6875, 0.75, 0.6875, 0.75, 0.75, 0.7292, 0.75, 0.7083, 0.6875, 0.7292, 0.6875, 0.7292, 0.75, 0.7083, 0.75, 0.75, 0.625, 0.7708, 0.625, 0.7708, 0.6875, 0.75, 0.6875, 0.7708, 0.625, 0.7917, 0.625, 0.7917, 0.6875, 0.7708, 0.6875, 0.7708, 0.6875, 0.7917, 0.6875, 0.7917, 0.75, 0.7708, 0.75, 0.75, 0.6875, 0.7708, 0.6875, 0.7708, 0.75, 0.75, 0.75, 0.7917, 0.625, 0.8125, 0.625, 0.8125, 0.6875, 0.7917, 0.6875, 0.8125, 0.625, 0.8333, 0.625, 0.8333, 0.6875, 0.8125, 0.6875, 0.8125, 0.6875, 0.8333, 0.6875, 0.8333, 0.75, 0.8125, 0.75, 0.7917, 0.6875, 0.8125, 0.6875, 0.8125, 0.75, 0.7917, 0.75, 0.125, 0.625, 0.1458, 0.625, 0.1458, 0.6875, 0.125, 0.6875, 0.1458, 0.625, 0.1667, 0.625, 0.1667, 0.6875, 0.1458, 0.6875, 0.1458, 0.6875, 0.1667, 0.6875, 0.1667, 0.75, 0.1458, 0.75, 0.125, 0.6875, 0.1458, 0.6875, 0.1458, 0.75, 0.125, 0.75, 0.1667, 0.625, 0.1875, 0.625, 0.1875, 0.6875, 0.1667, 0.6875, 0.1875, 0.625, 0.2083, 0.625, 0.2083, 0.6875, 0.1875, 0.6875, 0.1875, 0.6875, 0.2083, 0.6875, 0.2083, 0.75, 0.1875, 0.75, 0.1667, 0.6875, 0.1875, 0.6875, 0.1875, 0.75, 0.1667, 0.75, 0.2083, 0.625, 0.2292, 0.625, 0.2292, 0.6875, 0.2083, 0.6875, 0.2292, 0.625, 0.25, 0.625, 0.25, 0.6875, 0.2292, 0.6875, 0.2292, 0.6875, 0.25, 0.6875, 0.25, 0.75, 0.2292, 0.75, 0.2083, 0.6875, 0.2292, 0.6875, 0.2292, 0.75, 0.2083, 0.75, 0.25, 0.625, 0.2708, 0.625, 0.2708, 0.6875, 0.25, 0.6875, 0.2708, 0.625, 0.2917, 0.625, 0.2917, 0.6875, 0.2708, 0.6875, 0.2708, 0.6875, 0.2917, 0.6875, 0.2917, 0.75, 0.2708, 0.75, 0.25, 0.6875, 0.2708, 0.6875, 0.2708, 0.75, 0.25, 0.75, 0.2917, 0.625, 0.3125, 0.625, 0.3125, 0.6875, 0.2917, 0.6875, 0.3125, 0.625, 0.3333, 0.625, 0.3333, 0.6875, 0.3125, 0.6875, 0.3125, 0.6875, 0.3333, 0.6875, 0.3333, 0.75, 0.3125, 0.75, 0.2917, 0.6875, 0.3125, 0.6875, 0.3125, 0.75, 0.2917, 0.75, 0.5694, 0.7361, 0.6068, 0.7373, 0.6067, 0.7694, 0.5694, 0.7691, 0.6068, 0.7373, 0.625, 0.75, 0.625, 0.7708, 0.6067, 0.7694, 0.6067, 0.7694, 0.625, 0.7708, 0.625, 0.7917, 0.6067, 0.7917, 0.5694, 0.7691, 0.6067, 0.7694, 0.6067, 0.7917, 0.5694, 0.7917, 0.5694, 0.7917, 0.6067, 0.7917, 0.6067, 0.8125, 0.5694, 0.8125, 0.6067, 0.7917, 0.625, 0.7917, 0.625, 0.8125, 0.6067, 0.8125, 0.6067, 0.8125, 0.625, 0.8125, 0.625, 0.8333, 0.6067, 0.8333, 0.5694, 0.8125, 0.6067, 0.8125, 0.6067, 0.8333, 0.5694, 0.8333, 0.5694, 0.8333, 0.6067, 0.8333, 0.6067, 0.8542, 0.5694, 0.8542, 0.6067, 0.8333, 0.625, 0.8333, 0.625, 0.8542, 0.6067, 0.8542, 0.6067, 0.8542, 0.625, 0.8542, 0.625, 0.875, 0.6067, 0.875, 0.5694, 0.8542, 0.6067, 0.8542, 0.6067, 0.875, 0.5694, 0.875, 0.5694, 0.875, 0.6067, 0.875, 0.6067, 0.8958, 0.5694, 0.8958, 0.6067, 0.875, 0.625, 0.875, 0.625, 0.8958, 0.6067, 0.8958, 0.6067, 0.8958, 0.625, 0.8958, 0.625, 0.9167, 0.6067, 0.9167, 0.5694, 0.8958, 0.6067, 0.8958, 0.6067, 0.9167, 0.5694, 0.9167, 0.5694, 0.9167, 0.6067, 0.9167, 0.6067, 0.9375, 0.5694, 0.9375, 0.6067, 0.9167, 0.625, 0.9167, 0.625, 0.9375, 0.6067, 0.9375, 0.6067, 0.9375, 0.625, 0.9375, 0.625, 0.9583, 0.6067, 0.9583, 0.5694, 0.9375, 0.6067, 0.9375, 0.6067, 0.9583, 0.5694, 0.9583, 0.5948, 0.25, 0.6099, 0.25, 0.6073, 0.2708, 0.5715, 0.2708, 0.6099, 0.25, 0.625, 0.25, 0.625, 0.2708, 0.6073, 0.2708, 0.6073, 0.2708, 0.625, 0.2708, 0.625, 0.2917, 0.6067, 0.2917, 0.5715, 0.2708, 0.6073, 0.2708, 0.6067, 0.2917, 0.5694, 0.2917, 0.5694, 0.2917, 0.6067, 0.2917, 0.6067, 0.3125, 0.5694, 0.3125, 0.6067, 0.2917, 0.625, 0.2917, 0.625, 0.3125, 0.6067, 0.3125, 0.6067, 0.3125, 0.625, 0.3125, 0.625, 0.3333, 0.6067, 0.3333, 0.5694, 0.3125, 0.6067, 0.3125, 0.6067, 0.3333, 0.5694, 0.3333, 0.5694, 0.3333, 0.6067, 0.3333, 0.6067, 0.3542, 0.5694, 0.3542, 0.6067, 0.3333, 0.625, 0.3333, 0.625, 0.3542, 0.6067, 0.3542, 0.6067, 0.3542, 0.625, 0.3542, 0.625, 0.375, 0.6067, 0.375, 0.5694, 0.3542, 0.6067, 0.3542, 0.6067, 0.375, 0.5694, 0.375, 0.5694, 0.375, 0.6067, 0.375, 0.6067, 0.3958, 0.5694, 0.3958, 0.6067, 0.375, 0.625, 0.375, 0.625, 0.3958, 0.6067, 0.3958, 0.6067, 0.3958, 0.625, 0.3958, 0.625, 0.4167, 0.6067, 0.4167, 0.5694, 0.3958, 0.6067, 0.3958, 0.6067, 0.4167, 0.5694, 0.4167, 0.5694, 0.4167, 0.6067, 0.4167, 0.6067, 0.4375, 0.5694, 0.4375, 0.6067, 0.4167, 0.625, 0.4167, 0.625, 0.4375, 0.6067, 0.4375, 0.6067, 0.4375, 0.625, 0.4375, 0.625, 0.4583, 0.6067, 0.4583, 0.5694, 0.4375, 0.6067, 0.4375, 0.6067, 0.4583, 0.5694, 0.4583, 0.2917, 0.5, 0.3125, 0.5, 0.3125, 0.5625, 0.2917, 0.5625, 0.3125, 0.5, 0.3333, 0.5, 0.3333, 0.5625, 0.3125, 0.5625, 0.3125, 0.5625, 0.3333, 0.5625, 0.3333, 0.625, 0.3125, 0.625, 0.2917, 0.5625, 0.3125, 0.5625, 0.3125, 0.625, 0.2917, 0.625, 0.25, 0.5, 0.2708, 0.5, 0.2708, 0.5625, 0.25, 0.5625, 0.2708, 0.5, 0.2917, 0.5, 0.2917, 0.5625, 0.2708, 0.5625, 0.2708, 0.5625, 0.2917, 0.5625, 0.2917, 0.625, 0.2708, 0.625, 0.25, 0.5625, 0.2708, 0.5625, 0.2708, 0.625, 0.25, 0.625, 0.2083, 0.5, 0.2292, 0.5, 0.2292, 0.5625, 0.2083, 0.5625, 0.2292, 0.5, 0.25, 0.5, 0.25, 0.5625, 0.2292, 0.5625, 0.2292, 0.5625, 0.25, 0.5625, 0.25, 0.625, 0.2292, 0.625, 0.2083, 0.5625, 0.2292, 0.5625, 0.2292, 0.625, 0.2083, 0.625, 0.1667, 0.5, 0.1875, 0.5, 0.1875, 0.5625, 0.1667, 0.5625, 0.1875, 0.5, 0.2083, 0.5, 0.2083, 0.5625, 0.1875, 0.5625, 0.1875, 0.5625, 0.2083, 0.5625, 0.2083, 0.625, 0.1875, 0.625, 0.1667, 0.5625, 0.1875, 0.5625, 0.1875, 0.625, 0.1667, 0.625, 0.125, 0.5, 0.1458, 0.5, 0.1458, 0.5625, 0.125, 0.5625, 0.1458, 0.5, 0.1667, 0.5, 0.1667, 0.5625, 0.1458, 0.5625, 0.1458, 0.5625, 0.1667, 0.5625, 0.1667, 0.625, 0.1458, 0.625, 0.125, 0.5625, 0.1458, 0.5625, 0.1458, 0.625, 0.125, 0.625, 0.7917, 0.5, 0.8125, 0.5, 0.8125, 0.5625, 0.7917, 0.5625, 0.8125, 0.5, 0.8333, 0.5, 0.8333, 0.5625, 0.8125, 0.5625, 0.8125, 0.5625, 0.8333, 0.5625, 0.8333, 0.625, 0.8125, 0.625, 0.7917, 0.5625, 0.8125, 0.5625, 0.8125, 0.625, 0.7917, 0.625, 0.75, 0.5, 0.7708, 0.5, 0.7708, 0.5625, 0.75, 0.5625, 0.7708, 0.5, 0.7917, 0.5, 0.7917, 0.5625, 0.7708, 0.5625, 0.7708, 0.5625, 0.7917, 0.5625, 0.7917, 0.625, 0.7708, 0.625, 0.75, 0.5625, 0.7708, 0.5625, 0.7708, 0.625, 0.75, 0.625, 0.7083, 0.5, 0.7292, 0.5, 0.7292, 0.5625, 0.7083, 0.5625, 0.7292, 0.5, 0.75, 0.5, 0.75, 0.5625, 0.7292, 0.5625, 0.7292, 0.5625, 0.75, 0.5625, 0.75, 0.625, 0.7292, 0.625, 0.7083, 0.5625, 0.7292, 0.5625, 0.7292, 0.625, 0.7083, 0.625, 0.6667, 0.5, 0.6875, 0.5, 0.6875, 0.5625, 0.6667, 0.5625, 0.6875, 0.5, 0.7083, 0.5, 0.7083, 0.5625, 0.6875, 0.5625, 0.6875, 0.5625, 0.7083, 0.5625, 0.7083, 0.625, 0.6875, 0.625, 0.6667, 0.5625, 0.6875, 0.5625, 0.6875, 0.625, 0.6667, 0.625, 0.625, 0.5, 0.6458, 0.5, 0.646, 0.5625, 0.6268, 0.5628, 0.6458, 0.5, 0.6667, 0.5, 0.6667, 0.5625, 0.646, 0.5625, 0.646, 0.5625, 0.6667, 0.5625, 0.6667, 0.625, 0.6461, 0.625, 0.6268, 0.5628, 0.646, 0.5625, 0.6461, 0.625, 0.6269, 0.625, 0.8333, 0.5, 0.8542, 0.5, 0.8542, 0.5625, 0.8333, 0.5625, 0.8542, 0.5, 0.875, 0.5, 0.875, 0.5625, 0.8542, 0.5625, 0.8542, 0.5625, 0.875, 0.5625, 0.875, 0.625, 0.8542, 0.625, 0.8333, 0.5625, 0.8542, 0.5625, 0.8542, 0.625, 0.8333, 0.625, 0.3333, 0.5, 0.3542, 0.5, 0.3541, 0.5625, 0.3333, 0.5625, 0.3542, 0.5, 0.375, 0.5, 0.3743, 0.5628, 0.3541, 0.5625, 0.3541, 0.5625, 0.3743, 0.5628, 0.3743, 0.625, 0.3541, 0.625, 0.3333, 0.5625, 0.3541, 0.5625, 0.3541, 0.625, 0.3333, 0.625, 0.5694, 0.5139, 0.6068, 0.5127, 0.6069, 0.5639, 0.5694, 0.5642, 0.6068, 0.5127, 0.625, 0.5, 0.6268, 0.5628, 0.6069, 0.5639, 0.6069, 0.5639, 0.6268, 0.5628, 0.6269, 0.625, 0.607, 0.625, 0.5694, 0.5642, 0.6069, 0.5639, 0.607, 0.625, 0.5694, 0.625, 0.4364, 0.5139, 0.5034, 0.5139, 0.5034, 0.5642, 0.4364, 0.5642, 0.5034, 0.5139, 0.5694, 0.5139, 0.5694, 0.5642, 0.5034, 0.5642, 0.5034, 0.5642, 0.5694, 0.5642, 0.5694, 0.625, 0.5034, 0.625, 0.4364, 0.5642, 0.5034, 0.5642, 0.5034, 0.625, 0.4364, 0.625, 0.4364, 0.4167, 0.5034, 0.4167, 0.5034, 0.4375, 0.4364, 0.4375, 0.5034, 0.4167, 0.5694, 0.4167, 0.5694, 0.4375, 0.5034, 0.4375, 0.5034, 0.4375, 0.5694, 0.4375, 0.5694, 0.4583, 0.5034, 0.4583, 0.4364, 0.4375, 0.5034, 0.4375, 0.5034, 0.4583, 0.4364, 0.4583, 0.4364, 0.375, 0.5034, 0.375, 0.5034, 0.3958, 0.4364, 0.3958, 0.5034, 0.375, 0.5694, 0.375, 0.5694, 0.3958, 0.5034, 0.3958, 0.5034, 0.3958, 0.5694, 0.3958, 0.5694, 0.4167, 0.5034, 0.4167, 0.4364, 0.3958, 0.5034, 0.3958, 0.5034, 0.4167, 0.4364, 0.4167, 0.4364, 0.3333, 0.5034, 0.3333, 0.5034, 0.3542, 0.4364, 0.3542, 0.5034, 0.3333, 0.5694, 0.3333, 0.5694, 0.3542, 0.5034, 0.3542, 0.5034, 0.3542, 0.5694, 0.3542, 0.5694, 0.375, 0.5034, 0.375, 0.4364, 0.3542, 0.5034, 0.3542, 0.5034, 0.375, 0.4364, 0.375, 0.4364, 0.2917, 0.5034, 0.2917, 0.5034, 0.3125, 0.4364, 0.3125, 0.5034, 0.2917, 0.5694, 0.2917, 0.5694, 0.3125, 0.5034, 0.3125, 0.5034, 0.3125, 0.5694, 0.3125, 0.5694, 0.3333, 0.5034, 0.3333, 0.4364, 0.3125, 0.5034, 0.3125, 0.5034, 0.3333, 0.4364, 0.3333, 0.4122, 0.25, 0.5035, 0.25, 0.5034, 0.2708, 0.4344, 0.2708, 0.5035, 0.25, 0.5948, 0.25, 0.5715, 0.2708, 0.5034, 0.2708, 0.5034, 0.2708, 0.5715, 0.2708, 0.5694, 0.2917, 0.5034, 0.2917, 0.4344, 0.2708, 0.5034, 0.2708, 0.5034, 0.2917, 0.4364, 0.2917, 0.4364, 0.9167, 0.5034, 0.9167, 0.5034, 0.9375, 0.4364, 0.9375, 0.5034, 0.9167, 0.5694, 0.9167, 0.5694, 0.9375, 0.5034, 0.9375, 0.5034, 0.9375, 0.5694, 0.9375, 0.5694, 0.9583, 0.5034, 0.9583, 0.4364, 0.9375, 0.5034, 0.9375, 0.5034, 0.9583, 0.4364, 0.9583, 0.4364, 0.875, 0.5034, 0.875, 0.5034, 0.8958, 0.4364, 0.8958, 0.5034, 0.875, 0.5694, 0.875, 0.5694, 0.8958, 0.5034, 0.8958, 0.5034, 0.8958, 0.5694, 0.8958, 0.5694, 0.9167, 0.5034, 0.9167, 0.4364, 0.8958, 0.5034, 0.8958, 0.5034, 0.9167, 0.4364, 0.9167, 0.4364, 0.8333, 0.5034, 0.8333, 0.5034, 0.8542, 0.4364, 0.8542, 0.5034, 0.8333, 0.5694, 0.8333, 0.5694, 0.8542, 0.5034, 0.8542, 0.5034, 0.8542, 0.5694, 0.8542, 0.5694, 0.875, 0.5034, 0.875, 0.4364, 0.8542, 0.5034, 0.8542, 0.5034, 0.875, 0.4364, 0.875, 0.4364, 0.7917, 0.5034, 0.7917, 0.5034, 0.8125, 0.4364, 0.8125, 0.5034, 0.7917, 0.5694, 0.7917, 0.5694, 0.8125, 0.5034, 0.8125, 0.5034, 0.8125, 0.5694, 0.8125, 0.5694, 0.8333, 0.5034, 0.8333, 0.4364, 0.8125, 0.5034, 0.8125, 0.5034, 0.8333, 0.4364, 0.8333, 0.4364, 0.7361, 0.5034, 0.7361, 0.5034, 0.7691, 0.4364, 0.7691, 0.5034, 0.7361, 0.5694, 0.7361, 0.5694, 0.7691, 0.5034, 0.7691, 0.5034, 0.7691, 0.5694, 0.7691, 0.5694, 0.7917, 0.5034, 0.7917, 0.4364, 0.7691, 0.5034, 0.7691, 0.5034, 0.7917, 0.4364, 0.7917, 0.4364, 0.9583, 0.5034, 0.9583, 0.5034, 0.9792, 0.4344, 0.9792, 0.5034, 0.9583, 0.5694, 0.9583, 0.5715, 0.9792, 0.5034, 0.9792, 0.5034, 0.9792, 0.5715, 0.9792, 0.5948, 1.0, 0.5035, 1.0, 0.4344, 0.9792, 0.5034, 0.9792, 0.5035, 1.0, 0.4122, 1.0, 0.4364, 0.625, 0.5034, 0.625, 0.5034, 0.6858, 0.4364, 0.6858, 0.5034, 0.625, 0.5694, 0.625, 0.5694, 0.6858, 0.5034, 0.6858, 0.5034, 0.6858, 0.5694, 0.6858, 0.5694, 0.7361, 0.5034, 0.7361, 0.4364, 0.6858, 0.5034, 0.6858, 0.5034, 0.7361, 0.4364, 0.7361, 0.4364, 0.4583, 0.5034, 0.4583, 0.5034, 0.4809, 0.4364, 0.4809, 0.5034, 0.4583, 0.5694, 0.4583, 0.5694, 0.4809, 0.5034, 0.4809, 0.5034, 0.4809, 0.5694, 0.4809, 0.5694, 0.5139, 0.5034, 0.5139, 0.4364, 0.4809, 0.5034, 0.4809, 0.5034, 0.5139, 0.4364, 0.5139, 0.375, 0.4583, 0.3966, 0.4583, 0.3966, 0.4806, 0.375, 0.4792, 0.3966, 0.4583, 0.4364, 0.4583, 0.4364, 0.4809, 0.3966, 0.4806, 0.3966, 0.4806, 0.4364, 0.4809, 0.4364, 0.5139, 0.3966, 0.5127, 0.375, 0.4792, 0.3966, 0.4806, 0.3966, 0.5127, 0.375, 0.5, 0.3743, 0.625, 0.3965, 0.625, 0.3966, 0.6861, 0.3743, 0.6872, 0.3965, 0.625, 0.4364, 0.625, 0.4364, 0.6858, 0.3966, 0.6861, 0.3966, 0.6861, 0.4364, 0.6858, 0.4364, 0.7361, 0.3966, 0.7373, 0.3743, 0.6872, 0.3966, 0.6861, 0.3966, 0.7373, 0.375, 0.75, 0.375, 0.9583, 0.3966, 0.9583, 0.3961, 0.9792, 0.375, 0.9792, 0.3966, 0.9583, 0.4364, 0.9583, 0.4344, 0.9792, 0.3961, 0.9792, 0.3961, 0.9792, 0.4344, 0.9792, 0.4122, 1.0, 0.3936, 1.0, 0.375, 0.9792, 0.3961, 0.9792, 0.3936, 1.0, 0.375, 1.0, 0.375, 0.75, 0.3966, 0.7373, 0.3966, 0.7694, 0.375, 0.7708, 0.3966, 0.7373, 0.4364, 0.7361, 0.4364, 0.7691, 0.3966, 0.7694, 0.3966, 0.7694, 0.4364, 0.7691, 0.4364, 0.7917, 0.3966, 0.7917, 0.375, 0.7708, 0.3966, 0.7694, 0.3966, 0.7917, 0.375, 0.7917, 0.375, 0.7917, 0.3966, 0.7917, 0.3966, 0.8125, 0.375, 0.8125, 0.3966, 0.7917, 0.4364, 0.7917, 0.4364, 0.8125, 0.3966, 0.8125, 0.3966, 0.8125, 0.4364, 0.8125, 0.4364, 0.8333, 0.3966, 0.8333, 0.375, 0.8125, 0.3966, 0.8125, 0.3966, 0.8333, 0.375, 0.8333, 0.375, 0.8333, 0.3966, 0.8333, 0.3966, 0.8542, 0.375, 0.8542, 0.3966, 0.8333, 0.4364, 0.8333, 0.4364, 0.8542, 0.3966, 0.8542, 0.3966, 0.8542, 0.4364, 0.8542, 0.4364, 0.875, 0.3966, 0.875, 0.375, 0.8542, 0.3966, 0.8542, 0.3966, 0.875, 0.375, 0.875, 0.375, 0.875, 0.3966, 0.875, 0.3966, 0.8958, 0.375, 0.8958, 0.3966, 0.875, 0.4364, 0.875, 0.4364, 0.8958, 0.3966, 0.8958, 0.3966, 0.8958, 0.4364, 0.8958, 0.4364, 0.9167, 0.3966, 0.9167, 0.375, 0.8958, 0.3966, 0.8958, 0.3966, 0.9167, 0.375, 0.9167, 0.375, 0.9167, 0.3966, 0.9167, 0.3966, 0.9375, 0.375, 0.9375, 0.3966, 0.9167, 0.4364, 0.9167, 0.4364, 0.9375, 0.3966, 0.9375, 0.3966, 0.9375, 0.4364, 0.9375, 0.4364, 0.9583, 0.3966, 0.9583, 0.375, 0.9375, 0.3966, 0.9375, 0.3966, 0.9583, 0.375, 0.9583, 0.375, 0.25, 0.3936, 0.25, 0.3961, 0.2708, 0.375, 0.2708, 0.3936, 0.25, 0.4122, 0.25, 0.4344, 0.2708, 0.3961, 0.2708, 0.3961, 0.2708, 0.4344, 0.2708, 0.4364, 0.2917, 0.3966, 0.2917, 0.375, 0.2708, 0.3961, 0.2708, 0.3966, 0.2917, 0.375, 0.2917, 0.375, 0.2917, 0.3966, 0.2917, 0.3966, 0.3125, 0.375, 0.3125, 0.3966, 0.2917, 0.4364, 0.2917, 0.4364, 0.3125, 0.3966, 0.3125, 0.3966, 0.3125, 0.4364, 0.3125, 0.4364, 0.3333, 0.3966, 0.3333, 0.375, 0.3125, 0.3966, 0.3125, 0.3966, 0.3333, 0.375, 0.3333, 0.375, 0.3333, 0.3966, 0.3333, 0.3966, 0.3542, 0.375, 0.3542, 0.3966, 0.3333, 0.4364, 0.3333, 0.4364, 0.3542, 0.3966, 0.3542, 0.3966, 0.3542, 0.4364, 0.3542, 0.4364, 0.375, 0.3966, 0.375, 0.375, 0.3542, 0.3966, 0.3542, 0.3966, 0.375, 0.375, 0.375, 0.375, 0.375, 0.3966, 0.375, 0.3966, 0.3958, 0.375, 0.3958, 0.3966, 0.375, 0.4364, 0.375, 0.4364, 0.3958, 0.3966, 0.3958, 0.3966, 0.3958, 0.4364, 0.3958, 0.4364, 0.4167, 0.3966, 0.4167, 0.375, 0.3958, 0.3966, 0.3958, 0.3966, 0.4167, 0.375, 0.4167, 0.375, 0.4167, 0.3966, 0.4167, 0.3966, 0.4375, 0.375, 0.4375, 0.3966, 0.4167, 0.4364, 0.4167, 0.4364, 0.4375, 0.3966, 0.4375, 0.3966, 0.4375, 0.4364, 0.4375, 0.4364, 0.4583, 0.3966, 0.4583, 0.375, 0.4375, 0.3966, 0.4375, 0.3966, 0.4583, 0.375, 0.4583, 0.375, 0.5, 0.3966, 0.5127, 0.3966, 0.5639, 0.3743, 0.5628, 0.3966, 0.5127, 0.4364, 0.5139, 0.4364, 0.5642, 0.3966, 0.5639, 0.3966, 0.5639, 0.4364, 0.5642, 0.4364, 0.625, 0.3965, 0.625, 0.3743, 0.5628, 0.3966, 0.5639, 0.3965, 0.625, 0.3743, 0.625, 0.5694, 0.125, 0.5715, 0.1875, 0.6073, 0.1875, 0.6067, 0.125, 0.5715, 0.1875, 0.5948, 0.25, 0.6099, 0.25, 0.6073, 0.1875, 0.6073, 0.1875, 0.6099, 0.25, 0.625, 0.25, 0.625, 0.1875, 0.6067, 0.125, 0.6073, 0.1875, 0.625, 0.1875, 0.625, 0.125, 0.5694, 0.4583, 0.5694, 0.4809, 0.6067, 0.4806, 0.6067, 0.4583, 0.5694, 0.4809, 0.5694, 0.5139, 0.6068, 0.5127, 0.6067, 0.4806, 0.6067, 0.4806, 0.6068, 0.5127, 0.625, 0.5, 0.625, 0.4792, 0.6067, 0.4583, 0.6067, 0.4806, 0.625, 0.4792, 0.625, 0.4583, 0.5694, 0.625, 0.5694, 0.6858, 0.6069, 0.6861, 0.607, 0.625, 0.5694, 0.6858, 0.5694, 0.7361, 0.6068, 0.7373, 0.6069, 0.6861, 0.6069, 0.6861, 0.6068, 0.7373, 0.625, 0.75, 0.6268, 0.6872, 0.607, 0.625, 0.6069, 0.6861, 0.6268, 0.6872, 0.6269, 0.625, 0.5694, 0.9583, 0.5715, 0.9792, 0.6073, 0.9792, 0.6067, 0.9583, 0.5715, 0.9792, 0.5948, 1.0, 0.6099, 1.0, 0.6073, 0.9792, 0.6073, 0.9792, 0.6099, 1.0, 0.625, 1.0, 0.625, 0.9792, 0.6067, 0.9583, 0.6073, 0.9792, 0.625, 0.9792, 0.625, 0.9583, 0.3333, 0.625, 0.3333, 0.6875, 0.3541, 0.6875, 0.3541, 0.625, 0.3333, 0.6875, 0.3333, 0.75, 0.3542, 0.75, 0.3541, 0.6875, 0.3541, 0.6875, 0.3542, 0.75, 0.375, 0.75, 0.3743, 0.6872, 0.3541, 0.625, 0.3541, 0.6875, 0.3743, 0.6872, 0.3743, 0.625, 0.8333, 0.625, 0.8333, 0.6875, 0.8542, 0.6875, 0.8542, 0.625, 0.8333, 0.6875, 0.8333, 0.75, 0.8542, 0.75, 0.8542, 0.6875, 0.8542, 0.6875, 0.8542, 0.75, 0.875, 0.75, 0.875, 0.6875, 0.8542, 0.625, 0.8542, 0.6875, 0.875, 0.6875, 0.875, 0.625, 0.6269, 0.625, 0.6268, 0.6872, 0.646, 0.6875, 0.6461, 0.625, 0.6268, 0.6872, 0.625, 0.75, 0.6458, 0.75, 0.646, 0.6875, 0.646, 0.6875, 0.6458, 0.75, 0.6667, 0.75, 0.6667, 0.6875, 0.6461, 0.625, 0.646, 0.6875, 0.6667, 0.6875, 0.6667, 0.625, 0.6667, 0.625, 0.6667, 0.6875, 0.6875, 0.6875, 0.6875, 0.625, 0.6667, 0.6875, 0.6667, 0.75, 0.6875, 0.75, 0.6875, 0.6875, 0.6875, 0.6875, 0.6875, 0.75, 0.7083, 0.75, 0.7083, 0.6875, 0.6875, 0.625, 0.6875, 0.6875, 0.7083, 0.6875, 0.7083, 0.625, 0.7083, 0.625, 0.7083, 0.6875, 0.7292, 0.6875, 0.7292, 0.625, 0.7083, 0.6875, 0.7083, 0.75, 0.7292, 0.75, 0.7292, 0.6875, 0.7292, 0.6875, 0.7292, 0.75, 0.75, 0.75, 0.75, 0.6875, 0.7292, 0.625, 0.7292, 0.6875, 0.75, 0.6875, 0.75, 0.625, 0.75, 0.625, 0.75, 0.6875, 0.7708, 0.6875, 0.7708, 0.625, 0.75, 0.6875, 0.75, 0.75, 0.7708, 0.75, 0.7708, 0.6875, 0.7708, 0.6875, 0.7708, 0.75, 0.7917, 0.75, 0.7917, 0.6875, 0.7708, 0.625, 0.7708, 0.6875, 0.7917, 0.6875, 0.7917, 0.625, 0.7917, 0.625, 0.7917, 0.6875, 0.8125, 0.6875, 0.8125, 0.625, 0.7917, 0.6875, 0.7917, 0.75, 0.8125, 0.75, 0.8125, 0.6875, 0.8125, 0.6875, 0.8125, 0.75, 0.8333, 0.75, 0.8333, 0.6875, 0.8125, 0.625, 0.8125, 0.6875, 0.8333, 0.6875, 0.8333, 0.625, 0.125, 0.625, 0.125, 0.6875, 0.1458, 0.6875, 0.1458, 0.625, 0.125, 0.6875, 0.125, 0.75, 0.1458, 0.75, 0.1458, 0.6875, 0.1458, 0.6875, 0.1458, 0.75, 0.1667, 0.75, 0.1667, 0.6875, 0.1458, 0.625, 0.1458, 0.6875, 0.1667, 0.6875, 0.1667, 0.625, 0.1667, 0.625, 0.1667, 0.6875, 0.1875, 0.6875, 0.1875, 0.625, 0.1667, 0.6875, 0.1667, 0.75, 0.1875, 0.75, 0.1875, 0.6875, 0.1875, 0.6875, 0.1875, 0.75, 0.2083, 0.75, 0.2083, 0.6875, 0.1875, 0.625, 0.1875, 0.6875, 0.2083, 0.6875, 0.2083, 0.625, 0.2083, 0.625, 0.2083, 0.6875, 0.2292, 0.6875, 0.2292, 0.625, 0.2083, 0.6875, 0.2083, 0.75, 0.2292, 0.75, 0.2292, 0.6875, 0.2292, 0.6875, 0.2292, 0.75, 0.25, 0.75, 0.25, 0.6875, 0.2292, 0.625, 0.2292, 0.6875, 0.25, 0.6875, 0.25, 0.625, 0.25, 0.625, 0.25, 0.6875, 0.2708, 0.6875, 0.2708, 0.625, 0.25, 0.6875, 0.25, 0.75, 0.2708, 0.75, 0.2708, 0.6875, 0.2708, 0.6875, 0.2708, 0.75, 0.2917, 0.75, 0.2917, 0.6875, 0.2708, 0.625, 0.2708, 0.6875, 0.2917, 0.6875, 0.2917, 0.625, 0.2917, 0.625, 0.2917, 0.6875, 0.3125, 0.6875, 0.3125, 0.625, 0.2917, 0.6875, 0.2917, 0.75, 0.3125, 0.75, 0.3125, 0.6875, 0.3125, 0.6875, 0.3125, 0.75, 0.3333, 0.75, 0.3333, 0.6875, 0.3125, 0.625, 0.3125, 0.6875, 0.3333, 0.6875, 0.3333, 0.625, 0.5694, 0.7361, 0.5694, 0.7691, 0.6067, 0.7694, 0.6068, 0.7373, 0.5694, 0.7691, 0.5694, 0.7917, 0.6067, 0.7917, 0.6067, 0.7694, 0.6067, 0.7694, 0.6067, 0.7917, 0.625, 0.7917, 0.625, 0.7708, 0.6068, 0.7373, 0.6067, 0.7694, 0.625, 0.7708, 0.625, 0.75, 0.5694, 0.7917, 0.5694, 0.8125, 0.6067, 0.8125, 0.6067, 0.7917, 0.5694, 0.8125, 0.5694, 0.8333, 0.6067, 0.8333, 0.6067, 0.8125, 0.6067, 0.8125, 0.6067, 0.8333, 0.625, 0.8333, 0.625, 0.8125, 0.6067, 0.7917, 0.6067, 0.8125, 0.625, 0.8125, 0.625, 0.7917, 0.5694, 0.8333, 0.5694, 0.8542, 0.6067, 0.8542, 0.6067, 0.8333, 0.5694, 0.8542, 0.5694, 0.875, 0.6067, 0.875, 0.6067, 0.8542, 0.6067, 0.8542, 0.6067, 0.875, 0.625, 0.875, 0.625, 0.8542, 0.6067, 0.8333, 0.6067, 0.8542, 0.625, 0.8542, 0.625, 0.8333, 0.5694, 0.875, 0.5694, 0.8958, 0.6067, 0.8958, 0.6067, 0.875, 0.5694, 0.8958, 0.5694, 0.9167, 0.6067, 0.9167, 0.6067, 0.8958, 0.6067, 0.8958, 0.6067, 0.9167, 0.625, 0.9167, 0.625, 0.8958, 0.6067, 0.875, 0.6067, 0.8958, 0.625, 0.8958, 0.625, 0.875, 0.5694, 0.9167, 0.5694, 0.9375, 0.6067, 0.9375, 0.6067, 0.9167, 0.5694, 0.9375, 0.5694, 0.9583, 0.6067, 0.9583, 0.6067, 0.9375, 0.6067, 0.9375, 0.6067, 0.9583, 0.625, 0.9583, 0.625, 0.9375, 0.6067, 0.9167, 0.6067, 0.9375, 0.625, 0.9375, 0.625, 0.9167, 0.5948, 0.25, 0.5715, 0.2708, 0.6073, 0.2708, 0.6099, 0.25, 0.5715, 0.2708, 0.5694, 0.2917, 0.6067, 0.2917, 0.6073, 0.2708, 0.6073, 0.2708, 0.6067, 0.2917, 0.625, 0.2917, 0.625, 0.2708, 0.6099, 0.25, 0.6073, 0.2708, 0.625, 0.2708, 0.625, 0.25, 0.5694, 0.2917, 0.5694, 0.3125, 0.6067, 0.3125, 0.6067, 0.2917, 0.5694, 0.3125, 0.5694, 0.3333, 0.6067, 0.3333, 0.6067, 0.3125, 0.6067, 0.3125, 0.6067, 0.3333, 0.625, 0.3333, 0.625, 0.3125, 0.6067, 0.2917, 0.6067, 0.3125, 0.625, 0.3125, 0.625, 0.2917, 0.5694, 0.3333, 0.5694, 0.3542, 0.6067, 0.3542, 0.6067, 0.3333, 0.5694, 0.3542, 0.5694, 0.375, 0.6067, 0.375, 0.6067, 0.3542, 0.6067, 0.3542, 0.6067, 0.375, 0.625, 0.375, 0.625, 0.3542, 0.6067, 0.3333, 0.6067, 0.3542, 0.625, 0.3542, 0.625, 0.3333, 0.5694, 0.375, 0.5694, 0.3958, 0.6067, 0.3958, 0.6067, 0.375, 0.5694, 0.3958, 0.5694, 0.4167, 0.6067, 0.4167, 0.6067, 0.3958, 0.6067, 0.3958, 0.6067, 0.4167, 0.625, 0.4167, 0.625, 0.3958, 0.6067, 0.375, 0.6067, 0.3958, 0.625, 0.3958, 0.625, 0.375, 0.5694, 0.4167, 0.5694, 0.4375, 0.6067, 0.4375, 0.6067, 0.4167, 0.5694, 0.4375, 0.5694, 0.4583, 0.6067, 0.4583, 0.6067, 0.4375, 0.6067, 0.4375, 0.6067, 0.4583, 0.625, 0.4583, 0.625, 0.4375, 0.6067, 0.4167, 0.6067, 0.4375, 0.625, 0.4375, 0.625, 0.4167, 0.2917, 0.5, 0.2917, 0.5625, 0.3125, 0.5625, 0.3125, 0.5, 0.2917, 0.5625, 0.2917, 0.625, 0.3125, 0.625, 0.3125, 0.5625, 0.3125, 0.5625, 0.3125, 0.625, 0.3333, 0.625, 0.3333, 0.5625, 0.3125, 0.5, 0.3125, 0.5625, 0.3333, 0.5625, 0.3333, 0.5, 0.25, 0.5, 0.25, 0.5625, 0.2708, 0.5625, 0.2708, 0.5, 0.25, 0.5625, 0.25, 0.625, 0.2708, 0.625, 0.2708, 0.5625, 0.2708, 0.5625, 0.2708, 0.625, 0.2917, 0.625, 0.2917, 0.5625, 0.2708, 0.5, 0.2708, 0.5625, 0.2917, 0.5625, 0.2917, 0.5, 0.2083, 0.5, 0.2083, 0.5625, 0.2292, 0.5625, 0.2292, 0.5, 0.2083, 0.5625, 0.2083, 0.625, 0.2292, 0.625, 0.2292, 0.5625, 0.2292, 0.5625, 0.2292, 0.625, 0.25, 0.625, 0.25, 0.5625, 0.2292, 0.5, 0.2292, 0.5625, 0.25, 0.5625, 0.25, 0.5, 0.1667, 0.5, 0.1667, 0.5625, 0.1875, 0.5625, 0.1875, 0.5, 0.1667, 0.5625, 0.1667, 0.625, 0.1875, 0.625, 0.1875, 0.5625, 0.1875, 0.5625, 0.1875, 0.625, 0.2083, 0.625, 0.2083, 0.5625, 0.1875, 0.5, 0.1875, 0.5625, 0.2083, 0.5625, 0.2083, 0.5, 0.125, 0.5, 0.125, 0.5625, 0.1458, 0.5625, 0.1458, 0.5, 0.125, 0.5625, 0.125, 0.625, 0.1458, 0.625, 0.1458, 0.5625, 0.1458, 0.5625, 0.1458, 0.625, 0.1667, 0.625, 0.1667, 0.5625, 0.1458, 0.5, 0.1458, 0.5625, 0.1667, 0.5625, 0.1667, 0.5, 0.7917, 0.5, 0.7917, 0.5625, 0.8125, 0.5625, 0.8125, 0.5, 0.7917, 0.5625, 0.7917, 0.625, 0.8125, 0.625, 0.8125, 0.5625, 0.8125, 0.5625, 0.8125, 0.625, 0.8333, 0.625, 0.8333, 0.5625, 0.8125, 0.5, 0.8125, 0.5625, 0.8333, 0.5625, 0.8333, 0.5, 0.75, 0.5, 0.75, 0.5625, 0.7708, 0.5625, 0.7708, 0.5, 0.75, 0.5625, 0.75, 0.625, 0.7708, 0.625, 0.7708, 0.5625, 0.7708, 0.5625, 0.7708, 0.625, 0.7917, 0.625, 0.7917, 0.5625, 0.7708, 0.5, 0.7708, 0.5625, 0.7917, 0.5625, 0.7917, 0.5, 0.7083, 0.5, 0.7083, 0.5625, 0.7292, 0.5625, 0.7292, 0.5, 0.7083, 0.5625, 0.7083, 0.625, 0.7292, 0.625, 0.7292, 0.5625, 0.7292, 0.5625, 0.7292, 0.625, 0.75, 0.625, 0.75, 0.5625, 0.7292, 0.5, 0.7292, 0.5625, 0.75, 0.5625, 0.75, 0.5, 0.6667, 0.5, 0.6667, 0.5625, 0.6875, 0.5625, 0.6875, 0.5, 0.6667, 0.5625, 0.6667, 0.625, 0.6875, 0.625, 0.6875, 0.5625, 0.6875, 0.5625, 0.6875, 0.625, 0.7083, 0.625, 0.7083, 0.5625, 0.6875, 0.5, 0.6875, 0.5625, 0.7083, 0.5625, 0.7083, 0.5, 0.625, 0.5, 0.6268, 0.5628, 0.646, 0.5625, 0.6458, 0.5, 0.6268, 0.5628, 0.6269, 0.625, 0.6461, 0.625, 0.646, 0.5625, 0.646, 0.5625, 0.6461, 0.625, 0.6667, 0.625, 0.6667, 0.5625, 0.6458, 0.5, 0.646, 0.5625, 0.6667, 0.5625, 0.6667, 0.5, 0.8333, 0.5, 0.8333, 0.5625, 0.8542, 0.5625, 0.8542, 0.5, 0.8333, 0.5625, 0.8333, 0.625, 0.8542, 0.625, 0.8542, 0.5625, 0.8542, 0.5625, 0.8542, 0.625, 0.875, 0.625, 0.875, 0.5625, 0.8542, 0.5, 0.8542, 0.5625, 0.875, 0.5625, 0.875, 0.5, 0.3333, 0.5, 0.3333, 0.5625, 0.3541, 0.5625, 0.3542, 0.5, 0.3333, 0.5625, 0.3333, 0.625, 0.3541, 0.625, 0.3541, 0.5625, 0.3541, 0.5625, 0.3541, 0.625, 0.3743, 0.625, 0.3743, 0.5628, 0.3542, 0.5, 0.3541, 0.5625, 0.3743, 0.5628, 0.375, 0.5, 0.5694, 0.5139, 0.5694, 0.5642, 0.6069, 0.5639, 0.6068, 0.5127, 0.5694, 0.5642, 0.5694, 0.625, 0.607, 0.625, 0.6069, 0.5639, 0.6069, 0.5639, 0.607, 0.625, 0.6269, 0.625, 0.6268, 0.5628, 0.6068, 0.5127, 0.6069, 0.5639, 0.6268, 0.5628, 0.625, 0.5, 0.5948, 0.0, 0.5715, 0.0625, 0.6073, 0.0625, 0.6099, 0.0, 0.5715, 0.0625, 0.5694, 0.125, 0.6067, 0.125, 0.6073, 0.0625, 0.6073, 0.0625, 0.6067, 0.125, 0.625, 0.125, 0.625, 0.0625, 0.6099, 0.0, 0.6073, 0.0625, 0.625, 0.0625, 0.625, 0.0, 0.4122, 0.0, 0.4344, 0.0625, 0.5034, 0.0625, 0.5035, 0.0, 0.4344, 0.0625, 0.4364, 0.125, 0.5034, 0.125, 0.5034, 0.0625, 0.5034, 0.0625, 0.5034, 0.125, 0.5694, 0.125, 0.5715, 0.0625, 0.5035, 0.0, 0.5034, 0.0625, 0.5715, 0.0625, 0.5948, 0.0, 0.4364, 0.5139, 0.4364, 0.5642, 0.5034, 0.5642, 0.5034, 0.5139, 0.4364, 0.5642, 0.4364, 0.625, 0.5034, 0.625, 0.5034, 0.5642, 0.5034, 0.5642, 0.5034, 0.625, 0.5694, 0.625, 0.5694, 0.5642, 0.5034, 0.5139, 0.5034, 0.5642, 0.5694, 0.5642, 0.5694, 0.5139, 0.4364, 0.4167, 0.4364, 0.4375, 0.5034, 0.4375, 0.5034, 0.4167, 0.4364, 0.4375, 0.4364, 0.4583, 0.5034, 0.4583, 0.5034, 0.4375, 0.5034, 0.4375, 0.5034, 0.4583, 0.5694, 0.4583, 0.5694, 0.4375, 0.5034, 0.4167, 0.5034, 0.4375, 0.5694, 0.4375, 0.5694, 0.4167, 0.4364, 0.375, 0.4364, 0.3958, 0.5034, 0.3958, 0.5034, 0.375, 0.4364, 0.3958, 0.4364, 0.4167, 0.5034, 0.4167, 0.5034, 0.3958, 0.5034, 0.3958, 0.5034, 0.4167, 0.5694, 0.4167, 0.5694, 0.3958, 0.5034, 0.375, 0.5034, 0.3958, 0.5694, 0.3958, 0.5694, 0.375, 0.4364, 0.3333, 0.4364, 0.3542, 0.5034, 0.3542, 0.5034, 0.3333, 0.4364, 0.3542, 0.4364, 0.375, 0.5034, 0.375, 0.5034, 0.3542, 0.5034, 0.3542, 0.5034, 0.375, 0.5694, 0.375, 0.5694, 0.3542, 0.5034, 0.3333, 0.5034, 0.3542, 0.5694, 0.3542, 0.5694, 0.3333, 0.4364, 0.2917, 0.4364, 0.3125, 0.5034, 0.3125, 0.5034, 0.2917, 0.4364, 0.3125, 0.4364, 0.3333, 0.5034, 0.3333, 0.5034, 0.3125, 0.5034, 0.3125, 0.5034, 0.3333, 0.5694, 0.3333, 0.5694, 0.3125, 0.5034, 0.2917, 0.5034, 0.3125, 0.5694, 0.3125, 0.5694, 0.2917, 0.4122, 0.25, 0.4344, 0.2708, 0.5034, 0.2708, 0.5035, 0.25, 0.4344, 0.2708, 0.4364, 0.2917, 0.5034, 0.2917, 0.5034, 0.2708, 0.5034, 0.2708, 0.5034, 0.2917, 0.5694, 0.2917, 0.5715, 0.2708, 0.5035, 0.25, 0.5034, 0.2708, 0.5715, 0.2708, 0.5948, 0.25, 0.4364, 0.9167, 0.4364, 0.9375, 0.5034, 0.9375, 0.5034, 0.9167, 0.4364, 0.9375, 0.4364, 0.9583, 0.5034, 0.9583, 0.5034, 0.9375, 0.5034, 0.9375, 0.5034, 0.9583, 0.5694, 0.9583, 0.5694, 0.9375, 0.5034, 0.9167, 0.5034, 0.9375, 0.5694, 0.9375, 0.5694, 0.9167, 0.4364, 0.875, 0.4364, 0.8958, 0.5034, 0.8958, 0.5034, 0.875, 0.4364, 0.8958, 0.4364, 0.9167, 0.5034, 0.9167, 0.5034, 0.8958, 0.5034, 0.8958, 0.5034, 0.9167, 0.5694, 0.9167, 0.5694, 0.8958, 0.5034, 0.875, 0.5034, 0.8958, 0.5694, 0.8958, 0.5694, 0.875, 0.4364, 0.8333, 0.4364, 0.8542, 0.5034, 0.8542, 0.5034, 0.8333, 0.4364, 0.8542, 0.4364, 0.875, 0.5034, 0.875, 0.5034, 0.8542, 0.5034, 0.8542, 0.5034, 0.875, 0.5694, 0.875, 0.5694, 0.8542, 0.5034, 0.8333, 0.5034, 0.8542, 0.5694, 0.8542, 0.5694, 0.8333, 0.4364, 0.7917, 0.4364, 0.8125, 0.5034, 0.8125, 0.5034, 0.7917, 0.4364, 0.8125, 0.4364, 0.8333, 0.5034, 0.8333, 0.5034, 0.8125, 0.5034, 0.8125, 0.5034, 0.8333, 0.5694, 0.8333, 0.5694, 0.8125, 0.5034, 0.7917, 0.5034, 0.8125, 0.5694, 0.8125, 0.5694, 0.7917, 0.4364, 0.7361, 0.4364, 0.7691, 0.5034, 0.7691, 0.5034, 0.7361, 0.4364, 0.7691, 0.4364, 0.7917, 0.5034, 0.7917, 0.5034, 0.7691, 0.5034, 0.7691, 0.5034, 0.7917, 0.5694, 0.7917, 0.5694, 0.7691, 0.5034, 0.7361, 0.5034, 0.7691, 0.5694, 0.7691, 0.5694, 0.7361, 0.4364, 0.9583, 0.4344, 0.9792, 0.5034, 0.9792, 0.5034, 0.9583, 0.4344, 0.9792, 0.4122, 1.0, 0.5035, 1.0, 0.5034, 0.9792, 0.5034, 0.9792, 0.5035, 1.0, 0.5948, 1.0, 0.5715, 0.9792, 0.5034, 0.9583, 0.5034, 0.9792, 0.5715, 0.9792, 0.5694, 0.9583, 0.4364, 0.625, 0.4364, 0.6858, 0.5034, 0.6858, 0.5034, 0.625, 0.4364, 0.6858, 0.4364, 0.7361, 0.5034, 0.7361, 0.5034, 0.6858, 0.5034, 0.6858, 0.5034, 0.7361, 0.5694, 0.7361, 0.5694, 0.6858, 0.5034, 0.625, 0.5034, 0.6858, 0.5694, 0.6858, 0.5694, 0.625, 0.4364, 0.4583, 0.4364, 0.4809, 0.5034, 0.4809, 0.5034, 0.4583, 0.4364, 0.4809, 0.4364, 0.5139, 0.5034, 0.5139, 0.5034, 0.4809, 0.5034, 0.4809, 0.5034, 0.5139, 0.5694, 0.5139, 0.5694, 0.4809, 0.5034, 0.4583, 0.5034, 0.4809, 0.5694, 0.4809, 0.5694, 0.4583, 0.4364, 0.125, 0.4344, 0.1875, 0.5034, 0.1875, 0.5034, 0.125, 0.4344, 0.1875, 0.4122, 0.25, 0.5035, 0.25, 0.5034, 0.1875, 0.5034, 0.1875, 0.5035, 0.25, 0.5948, 0.25, 0.5715, 0.1875, 0.5034, 0.125, 0.5034, 0.1875, 0.5715, 0.1875, 0.5694, 0.125, 0.375, 0.125, 0.375, 0.1875, 0.3961, 0.1875, 0.3966, 0.125, 0.375, 0.1875, 0.375, 0.25, 0.3936, 0.25, 0.3961, 0.1875, 0.3961, 0.1875, 0.3936, 0.25, 0.4122, 0.25, 0.4344, 0.1875, 0.3966, 0.125, 0.3961, 0.1875, 0.4344, 0.1875, 0.4364, 0.125, 0.375, 0.4583, 0.375, 0.4792, 0.3966, 0.4806, 0.3966, 0.4583, 0.375, 0.4792, 0.375, 0.5, 0.3966, 0.5127, 0.3966, 0.4806, 0.3966, 0.4806, 0.3966, 0.5127, 0.4364, 0.5139, 0.4364, 0.4809, 0.3966, 0.4583, 0.3966, 0.4806, 0.4364, 0.4809, 0.4364, 0.4583, 0.3743, 0.625, 0.3743, 0.6872, 0.3966, 0.6861, 0.3965, 0.625, 0.3743, 0.6872, 0.375, 0.75, 0.3966, 0.7373, 0.3966, 0.6861, 0.3966, 0.6861, 0.3966, 0.7373, 0.4364, 0.7361, 0.4364, 0.6858, 0.3965, 0.625, 0.3966, 0.6861, 0.4364, 0.6858, 0.4364, 0.625, 0.375, 0.9583, 0.375, 0.9792, 0.3961, 0.9792, 0.3966, 0.9583, 0.375, 0.9792, 0.375, 1.0, 0.3936, 1.0, 0.3961, 0.9792, 0.3961, 0.9792, 0.3936, 1.0, 0.4122, 1.0, 0.4344, 0.9792, 0.3966, 0.9583, 0.3961, 0.9792, 0.4344, 0.9792, 0.4364, 0.9583, 0.375, 0.75, 0.375, 0.7708, 0.3966, 0.7694, 0.3966, 0.7373, 0.375, 0.7708, 0.375, 0.7917, 0.3966, 0.7917, 0.3966, 0.7694, 0.3966, 0.7694, 0.3966, 0.7917, 0.4364, 0.7917, 0.4364, 0.7691, 0.3966, 0.7373, 0.3966, 0.7694, 0.4364, 0.7691, 0.4364, 0.7361, 0.375, 0.7917, 0.375, 0.8125, 0.3966, 0.8125, 0.3966, 0.7917, 0.375, 0.8125, 0.375, 0.8333, 0.3966, 0.8333, 0.3966, 0.8125, 0.3966, 0.8125, 0.3966, 0.8333, 0.4364, 0.8333, 0.4364, 0.8125, 0.3966, 0.7917, 0.3966, 0.8125, 0.4364, 0.8125, 0.4364, 0.7917, 0.375, 0.8333, 0.375, 0.8542, 0.3966, 0.8542, 0.3966, 0.8333, 0.375, 0.8542, 0.375, 0.875, 0.3966, 0.875, 0.3966, 0.8542, 0.3966, 0.8542, 0.3966, 0.875, 0.4364, 0.875, 0.4364, 0.8542, 0.3966, 0.8333, 0.3966, 0.8542, 0.4364, 0.8542, 0.4364, 0.8333, 0.375, 0.875, 0.375, 0.8958, 0.3966, 0.8958, 0.3966, 0.875, 0.375, 0.8958, 0.375, 0.9167, 0.3966, 0.9167, 0.3966, 0.8958, 0.3966, 0.8958, 0.3966, 0.9167, 0.4364, 0.9167, 0.4364, 0.8958, 0.3966, 0.875, 0.3966, 0.8958, 0.4364, 0.8958, 0.4364, 0.875, 0.375, 0.9167, 0.375, 0.9375, 0.3966, 0.9375, 0.3966, 0.9167, 0.375, 0.9375, 0.375, 0.9583, 0.3966, 0.9583, 0.3966, 0.9375, 0.3966, 0.9375, 0.3966, 0.9583, 0.4364, 0.9583, 0.4364, 0.9375, 0.3966, 0.9167, 0.3966, 0.9375, 0.4364, 0.9375, 0.4364, 0.9167, 0.375, 0.25, 0.375, 0.2708, 0.3961, 0.2708, 0.3936, 0.25, 0.375, 0.2708, 0.375, 0.2917, 0.3966, 0.2917, 0.3961, 0.2708, 0.3961, 0.2708, 0.3966, 0.2917, 0.4364, 0.2917, 0.4344, 0.2708, 0.3936, 0.25, 0.3961, 0.2708, 0.4344, 0.2708, 0.4122, 0.25, 0.375, 0.2917, 0.375, 0.3125, 0.3966, 0.3125, 0.3966, 0.2917, 0.375, 0.3125, 0.375, 0.3333, 0.3966, 0.3333, 0.3966, 0.3125, 0.3966, 0.3125, 0.3966, 0.3333, 0.4364, 0.3333, 0.4364, 0.3125, 0.3966, 0.2917, 0.3966, 0.3125, 0.4364, 0.3125, 0.4364, 0.2917, 0.375, 0.3333, 0.375, 0.3542, 0.3966, 0.3542, 0.3966, 0.3333, 0.375, 0.3542, 0.375, 0.375, 0.3966, 0.375, 0.3966, 0.3542, 0.3966, 0.3542, 0.3966, 0.375, 0.4364, 0.375, 0.4364, 0.3542, 0.3966, 0.3333, 0.3966, 0.3542, 0.4364, 0.3542, 0.4364, 0.3333, 0.375, 0.375, 0.375, 0.3958, 0.3966, 0.3958, 0.3966, 0.375, 0.375, 0.3958, 0.375, 0.4167, 0.3966, 0.4167, 0.3966, 0.3958, 0.3966, 0.3958, 0.3966, 0.4167, 0.4364, 0.4167, 0.4364, 0.3958, 0.3966, 0.375, 0.3966, 0.3958, 0.4364, 0.3958, 0.4364, 0.375, 0.375, 0.4167, 0.375, 0.4375, 0.3966, 0.4375, 0.3966, 0.4167, 0.375, 0.4375, 0.375, 0.4583, 0.3966, 0.4583, 0.3966, 0.4375, 0.3966, 0.4375, 0.3966, 0.4583, 0.4364, 0.4583, 0.4364, 0.4375, 0.3966, 0.4167, 0.3966, 0.4375, 0.4364, 0.4375, 0.4364, 0.4167, 0.375, 0.5, 0.3743, 0.5628, 0.3966, 0.5639, 0.3966, 0.5127, 0.3743, 0.5628, 0.3743, 0.625, 0.3965, 0.625, 0.3966, 0.5639, 0.3966, 0.5639, 0.3965, 0.625, 0.4364, 0.625, 0.4364, 0.5642, 0.3966, 0.5127, 0.3966, 0.5639, 0.4364, 0.5642, 0.4364, 0.5139, 0.375, 0.0, 0.375, 0.0625, 0.3961, 0.0625, 0.3936, 0.0, 0.375, 0.0625, 0.375, 0.125, 0.3966, 0.125, 0.3961, 0.0625, 0.3961, 0.0625, 0.3966, 0.125, 0.4364, 0.125, 0.4344, 0.0625, 0.3936, 0.0, 0.3961, 0.0625, 0.4344, 0.0625, 0.4122, 0.0])
me_cylinder.materials.append(mat_material)
me_cylinder.use_remesh_fix_poles = True
me_cylinder.use_remesh_preserve_attributes = False
me_cylinder.update()

# ---- objects
ob_top = bpy.data.objects.new('top', me_cylinder)

# ---- transforms, parenting, visibility, modifiers, constraints
ob_top.location = (0.0, 0.0, 0.0)
ob_top.rotation_mode = 'QUATERNION'
ob_top.rotation_quaternion = (1.0, 0.0, 0.0, 0.0)

# ---- collection membership
scene.collection.objects.link(ob_top)

# ---- scene / render settings (as saved in the file)
scene.frame_start = 1; scene.frame_end = 520; scene.frame_set(1)
scene.render.engine = 'CYCLES'
scene.cycles.feature_set = 'EXPERIMENTAL'
scene.cycles.samples = 98
scene.cycles.sampling_pattern = 'TABULATED_SOBOL'
scene.cycles.use_adaptive_sampling = False
scene.cycles.use_light_tree = False
scene.cycles.bake_type = 'DIFFUSE'
scene.view_settings.view_transform = 'Filmic'
bpy.context.view_layer.update()

# ---- added for rendering (the .blend has no active camera and no usable light): camera, sun + grey world if the file has none
cam_auto = bpy.data.cameras.new('AutoCamera')
cam_auto.lens = 50.0
cam_auto.sensor_width = 36.0
cam_auto.clip_end = 1000.0
ob_auto_camera = bpy.data.objects.new('AutoCamera', cam_auto)
scene.collection.objects.link(ob_auto_camera)
ob_auto_camera.location = (0.185045, -0.215409, 0.865742)
ob_auto_camera.rotation_euler = (1.09748, -7.21219e-08, 0.694738)
scene.camera = ob_auto_camera
light_auto_sun = bpy.data.lights.new('AutoSun', 'SUN')
light_auto_sun.energy = 3.0
light_auto_sun.angle = 0.0523599
ob_auto_sun = bpy.data.objects.new('AutoSun', light_auto_sun)
scene.collection.objects.link(ob_auto_sun)
ob_auto_sun.rotation_euler = (0.872665, 0.174533, 0.523599)
if scene.world is None:
    world_auto = bpy.data.worlds.new('AutoWorld')
    world_auto.color = (0.3, 0.3, 0.3)
    scene.world = world_auto
bpy.context.view_layer.update()
